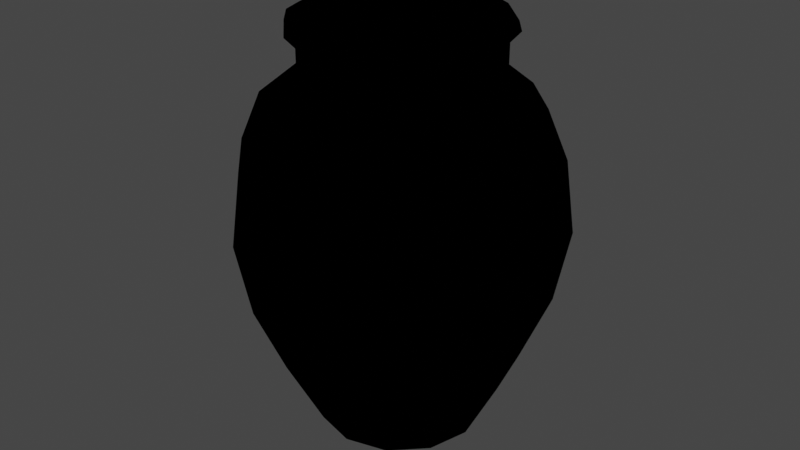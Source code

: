 # Source: TwnObj_Village_HatenoPot_A_M_Act_01.blend  (saved by Blender 3.6.11; exported with 4.5.12 LTS)
import bpy
from mathutils import Matrix  # noqa: F401  (used for matrix-valued properties, if any)

bpy.ops.wm.read_factory_settings(use_empty=True)
scene = bpy.context.scene
scene.name = 'Scene'

# ---- collections
col_twnobj_village_hatenopot_a_m_act_01 = bpy.data.collections.new('TwnObj_Village_HatenoPot_A_M_Act_01'); scene.collection.children.link(col_twnobj_village_hatenopot_a_m_act_01)

# ---- images (referenced by path relative to the original .blend; pixels are not part of the script)
import os
ASSET_DIR = os.environ.get("B2B_ASSET_DIR", "")  # directory of the original .blend (textures are referenced by path, not embedded)
HERE = os.path.dirname(os.path.abspath(__file__))  # packed textures are extracted next to this script under _unpacked/

def load_image(name, relpath, width, height, colorspace="sRGB"):
    """Load a texture the original file referenced (path relative to the .blend, or extracted next to this script)."""
    p = next((c for c in (os.path.join(HERE, relpath), os.path.join(ASSET_DIR, relpath)) if relpath and os.path.exists(c)), "")
    if p:
        img = bpy.data.images.load(p, check_existing=True)
        img.name = name
    else:  # same state as the original file: an image datablock whose file is absent (Cycles renders it pink)
        img = bpy.data.images.new(name, width, height)
        img.source = "FILE"
        img.filepath = "//" + (relpath or name)
    img.colorspace_settings.name = colorspace
    return img
img_cmntex_etc_hatenopot_a_alb_png = load_image('CmnTex_Etc_HatenoPot_A_Alb.png', 'CmnTex_Etc_HatenoPot_A_Alb.png', 1024, 1024, 'sRGB')
img_cmntex_etc_hatenopot_a_nrm_png = load_image('CmnTex_Etc_HatenoPot_A_Nrm.png', 'CmnTex_Etc_HatenoPot_A_Nrm.png', 1024, 1024, 'sRGB')

# ---- materials (node trees are filled in below, after node groups)
mat_mt_cmntex_etc_hatenopot_a = bpy.data.materials.new('Mt_CmnTex_Etc_HatenoPot_A')
mat_mt_cmntex_etc_hatenopot_a.use_transparent_shadow = False

# ---- material node trees
mat_mt_cmntex_etc_hatenopot_a.use_nodes = True; mat_mt_cmntex_etc_hatenopot_a.node_tree.nodes.clear()
_N = mat_mt_cmntex_etc_hatenopot_a.node_tree.nodes; _L = mat_mt_cmntex_etc_hatenopot_a.node_tree.links
n0 = _N.new('ShaderNodeOutputMaterial'); n0.name = 'Material Output'; n0.location = (300, 300)
n1 = _N.new('ShaderNodeTexImage'); n1.name = 'Image Texture'; n1.location = (-300, 300)
n1.label = 'Base Color'
n1.image = img_cmntex_etc_hatenopot_a_alb_png
n2 = _N.new('ShaderNodeGroup'); n2.name = 'SharedBSDF'; n2.location = (0, 300)
n2.label = 'SharedBSDF'
n2.node_tree = None
n3 = _N.new('ShaderNodeOutputMaterial'); n3.name = 'Material Output.001'; n3.location = (300, 150)
n3.target = 'CYCLES'
n4 = _N.new('ShaderNodeTexImage'); n4.name = 'Image Texture.001'; n4.location = (-600, -300)
n4.image = img_cmntex_etc_hatenopot_a_nrm_png
n5 = _N.new('ShaderNodeBsdfPrincipled'); n5.name = 'Principled BSDF'; n5.location = (0, 0)
n5.distribution = 'GGX'
n5.subsurface_method = 'RANDOM_WALK_SKIN'
n5.inputs[3].default_value = 1.45
n5.inputs[27].default_value = (0.0, 0.0, 0.0, 1.0)
n5.inputs[28].default_value = 1.0
n6 = _N.new('ShaderNodeNormalMap'); n6.name = 'Normal Map'; n6.location = (0, 0)
n7 = _N.new('ShaderNodeBsdfPrincipled'); n7.name = 'Principled BSDF.001'; n7.location = (0, 0)
n7.distribution = 'GGX'
n7.subsurface_method = 'RANDOM_WALK_SKIN'
n7.inputs[3].default_value = 1.45
n7.inputs[27].default_value = (0.0, 0.0, 0.0, 1.0)
n7.inputs[28].default_value = 1.0
n8 = _N.new('ShaderNodeNormalMap'); n8.name = 'Normal Map.001'; n8.location = (0, 0)
n9 = _N.new('ShaderNodeBsdfPrincipled'); n9.name = 'Principled BSDF.002'; n9.location = (0, 0)
n9.distribution = 'GGX'
n9.subsurface_method = 'RANDOM_WALK_SKIN'
n9.inputs[3].default_value = 1.45
n9.inputs[27].default_value = (0.0, 0.0, 0.0, 1.0)
n9.inputs[28].default_value = 1.0
n10 = _N.new('ShaderNodeNormalMap'); n10.name = 'Normal Map.002'; n10.location = (0, 0)
_L.new(n1.outputs[0], n5.inputs[0])
_L.new(n4.outputs[0], n6.inputs[1])
_L.new(n6.outputs[0], n5.inputs[5])
_L.new(n1.outputs[0], n7.inputs[0])
_L.new(n4.outputs[0], n8.inputs[1])
_L.new(n8.outputs[0], n7.inputs[5])
_L.new(n1.outputs[0], n9.inputs[0])
_L.new(n4.outputs[0], n10.inputs[1])
_L.new(n10.outputs[0], n9.inputs[5])
_L.new(n9.outputs[0], n0.inputs[0])
n0.is_active_output = True

# ---- world
world_world = bpy.data.worlds.new('World'); scene.world = world_world
world_world.use_nodes = True; world_world.node_tree.nodes.clear()
_N = world_world.node_tree.nodes; _L = world_world.node_tree.links
n0 = _N.new('ShaderNodeOutputWorld'); n0.name = 'World Output'; n0.location = (300, 300)
n1 = _N.new('ShaderNodeBackground'); n1.name = 'Background'; n1.location = (10, 300)
n1.inputs[0].default_value = (0.05088, 0.05088, 0.05088, 1.0)
_L.new(n1.outputs[0], n0.inputs[0])
n0.is_active_output = True
world_world.color = (0.05088, 0.05088, 0.05088)
world_world.use_sun_shadow = False
world_world.sun_shadow_jitter_overblur = 0.0

# ---- meshes
me_root__mt_cmntex_etc_hatenopot_a = bpy.data.meshes.new('Root__Mt_CmnTex_Etc_HatenoPot_A')
me_root__mt_cmntex_etc_hatenopot_a.from_pydata([(0.0, 0.9863, 0.1912), (0.09558, 0.9863, 0.1655), (0.0, 0.1646, 0.0), (0.0, 0.9863, -0.1912), (-0.1655, 0.9863, -0.09558), (0.09558, 0.9863, -0.1655), (0.1655, 0.9863, -0.09558), (-0.09558, 0.9863, 0.1655), (-0.2859, 0.1592, 0.0), (-0.2012, -0.005825, 0.0), (-0.1742, -0.005825, 0.1006), (-0.2476, 0.1592, 0.1429), (-0.3567, 0.324, 0.0), (-0.1429, 0.1592, 0.2476), (0.0, 0.1592, 0.2859), (-0.3088, 0.324, 0.1783), (-0.1783, 0.324, 0.3088), (0.0, 0.324, 0.3567), (-0.3384, 0.5005, 0.1954), (-0.3674, 0.6758, 0.0), (-0.1954, 0.5005, 0.3384), (0.0, 0.5005, 0.3909), (-0.3181, 0.6758, 0.1837), (-0.3193, 0.7915, 0.0), (-0.1837, 0.6758, 0.3181), (0.0, 0.6758, 0.3674), (-0.2764, 0.7915, 0.1597), (-0.1597, 0.7915, 0.2764), (0.0, 0.7915, 0.3193), (-0.2001, 0.8628, 0.1155), (-0.1155, 0.8628, 0.2001), (0.0, 0.8628, 0.231), (-0.2002, 0.9336, 0.1156), (-0.1156, 0.9336, 0.2002), (0.0, 0.9336, 0.2312), (-0.2206, 0.9585, 0.1273), (-0.1273, 0.9585, 0.2206), (-0.2148, 0.9819, 0.1241), (-0.2213, 0.998, 0.0), (-0.1241, 0.9819, 0.2148), (-0.1917, 0.998, 0.1107), (-0.1655, 0.9863, 0.09558), (-0.1107, 0.998, 0.1917), (0.0, 0.998, 0.2213), (0.1107, 0.998, -0.1917), (0.1241, 0.9819, -0.2148), (0.1917, 0.998, -0.1107), (0.1912, 0.9863, 0.0), (0.2213, 0.998, 0.0), (0.1273, 0.9585, -0.2206), (0.2148, 0.9819, -0.1241), (0.2482, 0.9819, 0.0), (0.2206, 0.9585, -0.1273), (0.1156, 0.9336, -0.2002), (0.2002, 0.9336, -0.1156), (0.1155, 0.8628, -0.2001), (0.2001, 0.8628, -0.1155), (0.1597, 0.7915, -0.2764), (0.2764, 0.7915, -0.1597), (0.1837, 0.6758, -0.3181), (0.3181, 0.6758, -0.1837), (0.1954, 0.5005, -0.3384), (0.3384, 0.5005, -0.1954), (0.3909, 0.5005, 0.0), (0.1783, 0.324, -0.3088), (0.3088, 0.324, -0.1783), (0.1429, 0.1592, -0.2476), (0.2476, 0.1592, -0.1429), (0.1742, -0.005825, -0.1006), (0.1006, -0.005825, -0.1742), (0.08234, -0.005825, -0.1427), (0.1427, -0.005825, -0.08234), (0.1107, 0.998, 0.1917), (0.0, 0.9819, 0.2482), (0.1655, 0.9863, 0.09558), (0.1241, 0.9819, 0.2148), (0.0, 0.9585, 0.2546), (0.1917, 0.998, 0.1107), (0.1273, 0.9585, 0.2206), (0.2148, 0.9819, 0.1241), (0.1156, 0.9336, 0.2002), (0.2206, 0.9585, 0.1273), (0.2546, 0.9585, 0.0), (0.2002, 0.9336, 0.1156), (0.2312, 0.9336, 0.0), (0.1155, 0.8628, 0.2001), (0.2001, 0.8628, 0.1155), (0.231, 0.8628, 0.0), (0.1597, 0.7915, 0.2764), (0.2764, 0.7915, 0.1597), (0.3193, 0.7915, 0.0), (0.1837, 0.6758, 0.3181), (0.3181, 0.6758, 0.1837), (0.3674, 0.6758, 0.0), (0.1954, 0.5005, 0.3384), (0.3384, 0.5005, 0.1954), (0.1783, 0.324, 0.3088), (0.3088, 0.324, 0.1783), (0.3567, 0.324, 0.0), (0.1429, 0.1592, 0.2476), (0.2476, 0.1592, 0.1429), (0.2859, 0.1592, 0.0), (0.1742, -0.005825, 0.1006), (0.2012, -0.005825, 0.0), (0.0, -0.005825, 0.2012), (0.0, -0.005825, 0.1647), (0.1006, -0.005825, 0.1742), (0.08234, -0.005825, 0.1427), (0.1427, -0.005825, 0.08234), (0.1647, -0.005825, 0.0), (0.0, 0.998, -0.2213), (-0.1107, 0.998, -0.1917), (0.0, 0.9819, -0.2482), (-0.1241, 0.9819, -0.2148), (0.0, 0.9585, -0.2546), (-0.1917, 0.998, -0.1107), (-0.1273, 0.9585, -0.2206), (0.0, 0.9336, -0.2312), (-0.2148, 0.9819, -0.1241), (-0.2482, 0.9819, 0.0), (-0.1156, 0.9336, -0.2002), (-0.2206, 0.9585, -0.1273), (-0.2546, 0.9585, 0.0), (0.0, 0.8628, -0.231), (-0.2002, 0.9336, -0.1156), (-0.2312, 0.9336, 0.0), (-0.1155, 0.8628, -0.2001), (0.0, 0.7915, -0.3193), (-0.2001, 0.8628, -0.1155), (-0.231, 0.8628, 0.0), (-0.1597, 0.7915, -0.2764), (0.0, 0.6758, -0.3674), (-0.2764, 0.7915, -0.1597), (-0.1837, 0.6758, -0.3181), (0.0, 0.5005, -0.3909), (-0.3181, 0.6758, -0.1837), (-0.1954, 0.5005, -0.3384), (0.0, 0.324, -0.3567), (-0.3384, 0.5005, -0.1954), (-0.3909, 0.5005, 0.0), (-0.1783, 0.324, -0.3088), (0.0, 0.1592, -0.2859), (-0.3088, 0.324, -0.1783), (-0.1429, 0.1592, -0.2476), (-0.2476, 0.1592, -0.1429), (-0.1742, -0.005825, -0.1006), (0.0, -0.005825, -0.2012), (0.0, -0.005825, -0.1647), (-0.1006, -0.005825, -0.1742), (-0.08234, -0.005825, -0.1427), (0.0, 0.1211, 0.0), (-0.1427, -0.005825, -0.08234), (-0.1006, -0.005825, 0.1742), (-0.08234, -0.005825, 0.1427), (-0.1427, -0.005825, 0.08234), (-0.1647, -0.005825, 0.0), (0.1743, 0.9907, 0.09631), (-0.09717, 0.9878, -0.1683), (-0.0001314, 0.9829, -0.2583), (-0.1367, 0.9673, -0.2274), (-0.1948, 0.9883, -0.0009623), (0.201, 0.3184, -0.3472), (-0.00293, -0.01717, -0.2144), (0.4404, 0.5005, 0.00808), (0.3088, 0.8105, -0.1891), (-0.0008197, 0.6895, -0.3994), (0.2299, 0.8843, 0.1206), (0.1299, 0.8672, -0.2125), (0.09814, 0.9888, -0.1692), (0.1241, 0.9629, -0.2196), (0.2539, 0.9756, -0.1327), (-0.1277, 0.8765, -0.2181), (-0.2566, 0.8848, -0.0004818), (-0.3311, 0.687, -0.1956), (-0.4392, 0.499, 0.006516), (-0.2161, 0.491, -0.3716), (-0.1943, -0.02229, -0.1122), (-0.2, 0.9951, 0.116), (0.001084, 0.9854, 0.259), (-0.107, 0.9507, 0.1958), (-0.005554, 0.9199, 0.2174), (-0.2644, 0.9683, 0.001684), (-0.184, -0.02104, 0.1052), (-0.2002, 0.3196, 0.3301), (2.003e-05, -0.01802, 0.2125), (0.1858, -0.02177, 0.1031), (0.1854, -0.0215, -0.104), (0.1979, 0.3196, 0.3306), (-0.0001594, 0.5005, 0.4072), (0.1847, 0.8047, 0.3101), (-0.186, 0.8071, 0.3054), (0.2288, 0.9619, 0.13), (0.1265, 0.9844, 0.2201)], [], [(0, 1, 2), (1, 74, 2), (2, 74, 47), (3, 157, 2), (157, 4, 2), (2, 4, 160), (3, 2, 5), (2, 6, 5), (2, 47, 6), (0, 2, 7), (2, 41, 7), (2, 160, 41), (8, 9, 10), (11, 8, 10), (11, 10, 152), (11, 12, 8), (11, 152, 13), (152, 104, 13), (13, 104, 14), (11, 15, 12), (11, 13, 15), (12, 15, 139), (13, 14, 16), (13, 16, 15), (14, 17, 16), (15, 18, 139), (15, 16, 18), (139, 18, 19), (16, 17, 20), (16, 20, 18), (17, 21, 20), (18, 22, 19), (18, 20, 22), (19, 22, 23), (20, 21, 24), (20, 24, 22), (21, 25, 24), (22, 26, 23), (22, 24, 26), (23, 26, 129), (24, 25, 27), (24, 27, 26), (25, 28, 27), (26, 29, 129), (26, 27, 29), (129, 29, 125), (27, 28, 30), (27, 30, 29), (28, 31, 30), (29, 32, 125), (29, 30, 32), (125, 32, 122), (30, 31, 33), (30, 33, 32), (31, 34, 33), (32, 35, 122), (32, 33, 35), (122, 35, 119), (33, 34, 36), (33, 36, 35), (34, 76, 36), (35, 37, 119), (35, 36, 37), (119, 37, 38), (36, 76, 39), (36, 39, 37), (76, 73, 39), (37, 40, 38), (37, 39, 40), (38, 40, 160), (40, 41, 160), (39, 73, 42), (39, 42, 40), (40, 42, 41), (73, 43, 42), (42, 7, 41), (42, 43, 7), (43, 0, 7), (110, 3, 5), (44, 110, 5), (112, 110, 44), (44, 5, 6), (45, 112, 44), (114, 112, 45), (46, 44, 6), (45, 44, 46), (46, 6, 47), (48, 46, 47), (49, 114, 45), (50, 46, 48), (50, 45, 46), (49, 45, 50), (50, 48, 51), (117, 114, 49), (50, 51, 52), (49, 50, 52), (52, 51, 82), (117, 49, 53), (49, 52, 53), (117, 53, 123), (52, 82, 54), (53, 52, 54), (54, 82, 84), (53, 55, 123), (53, 54, 55), (123, 55, 127), (54, 84, 56), (54, 56, 55), (84, 87, 56), (55, 57, 127), (55, 56, 57), (127, 57, 131), (56, 87, 58), (56, 58, 57), (87, 90, 58), (57, 59, 131), (57, 58, 59), (131, 59, 134), (58, 90, 60), (58, 60, 59), (90, 93, 60), (59, 61, 134), (59, 60, 61), (134, 61, 137), (60, 93, 62), (60, 62, 61), (93, 63, 62), (61, 64, 137), (61, 62, 64), (137, 64, 141), (62, 63, 65), (62, 65, 64), (63, 98, 65), (64, 66, 141), (64, 65, 66), (141, 66, 146), (66, 69, 146), (65, 98, 67), (65, 67, 66), (66, 67, 69), (98, 101, 67), (67, 68, 69), (67, 101, 68), (101, 103, 68), (146, 69, 147), (69, 70, 147), (69, 68, 70), (147, 70, 150), (68, 71, 70), (70, 71, 150), (68, 103, 71), (150, 71, 109), (103, 109, 71), (43, 1, 0), (72, 1, 43), (73, 72, 43), (72, 74, 1), (75, 72, 73), (76, 75, 73), (77, 74, 72), (75, 77, 72), (77, 47, 74), (48, 47, 77), (78, 75, 76), (34, 78, 76), (79, 77, 75), (79, 48, 77), (78, 79, 75), (79, 51, 48), (34, 80, 78), (81, 51, 79), (78, 81, 79), (80, 81, 78), (81, 82, 51), (34, 31, 80), (83, 82, 81), (80, 83, 81), (83, 84, 82), (80, 31, 85), (80, 85, 83), (31, 28, 85), (83, 86, 84), (83, 85, 86), (84, 86, 87), (85, 28, 88), (85, 88, 86), (28, 25, 88), (86, 89, 87), (86, 88, 89), (87, 89, 90), (88, 25, 91), (88, 91, 89), (25, 21, 91), (89, 92, 90), (89, 91, 92), (90, 92, 93), (91, 21, 94), (91, 94, 92), (21, 17, 94), (92, 95, 93), (92, 94, 95), (93, 95, 63), (94, 17, 96), (94, 96, 95), (17, 14, 96), (95, 97, 63), (95, 96, 97), (63, 97, 98), (96, 14, 99), (96, 99, 97), (14, 104, 99), (99, 104, 106), (97, 100, 98), (97, 99, 100), (99, 106, 100), (98, 100, 101), (100, 106, 102), (100, 102, 101), (101, 102, 103), (104, 105, 106), (105, 107, 106), (105, 150, 107), (106, 107, 102), (150, 108, 107), (107, 108, 102), (150, 109, 108), (102, 108, 103), (109, 103, 108), (110, 157, 3), (111, 157, 110), (112, 111, 110), (111, 4, 157), (113, 111, 112), (114, 113, 112), (115, 4, 111), (113, 115, 111), (115, 160, 4), (38, 160, 115), (116, 113, 114), (117, 116, 114), (118, 115, 113), (118, 38, 115), (116, 118, 113), (118, 119, 38), (117, 120, 116), (121, 119, 118), (116, 121, 118), (120, 121, 116), (121, 122, 119), (117, 123, 120), (124, 122, 121), (120, 124, 121), (124, 125, 122), (120, 123, 126), (120, 126, 124), (123, 127, 126), (124, 128, 125), (124, 126, 128), (125, 128, 129), (126, 127, 130), (126, 130, 128), (127, 131, 130), (128, 132, 129), (128, 130, 132), (129, 132, 23), (130, 131, 133), (130, 133, 132), (131, 134, 133), (132, 135, 23), (132, 133, 135), (23, 135, 19), (133, 134, 136), (133, 136, 135), (134, 137, 136), (135, 138, 19), (135, 136, 138), (19, 138, 139), (136, 137, 140), (136, 140, 138), (137, 141, 140), (138, 142, 139), (138, 140, 142), (139, 142, 12), (140, 141, 143), (140, 143, 142), (141, 146, 143), (143, 146, 148), (142, 144, 12), (142, 143, 144), (143, 148, 144), (12, 144, 8), (144, 148, 145), (144, 145, 8), (8, 145, 9), (146, 147, 148), (147, 149, 148), (147, 150, 149), (148, 149, 145), (150, 151, 149), (149, 151, 145), (150, 155, 151), (145, 151, 9), (155, 9, 151), (104, 152, 105), (152, 153, 105), (152, 10, 153), (105, 153, 150), (10, 154, 153), (153, 154, 150), (10, 9, 154), (150, 154, 155), (9, 155, 154)])
me_root__mt_cmntex_etc_hatenopot_a.polygons.foreach_set('use_smooth', [True] * 312)
_uv = me_root__mt_cmntex_etc_hatenopot_a.uv_layers.new(name='bmubin_fixed_00000-texcoord')
_uv.uv.foreach_set('vector', [-0.9771, 0.657, -0.937, 0.6675, -0.9771, 0.7363, -0.937, 0.6675, -0.9082, 0.6968, -0.9771, 0.7363, -0.9771, 0.7363, -0.9082, 0.6968, -0.8975, 0.7366, -0.9761, 0.657, -0.936, 0.6675, -0.9761, 0.7363, -0.936, 0.6675, -0.9072, 0.6968, -0.9761, 0.7363, -0.9761, 0.7363, -0.9072, 0.6968, -0.8965, 0.7366, -0.9766, 0.657, -0.9766, 0.7363, -1.016, 0.6675, -0.9766, 0.7363, -1.045, 0.6968, -1.016, 0.6675, -0.9766, 0.7363, -1.056, 0.7366, -1.045, 0.6968, -0.9766, 0.657, -0.9766, 0.7363, -1.016, 0.6675, -0.9766, 0.7363, -1.045, 0.6968, -1.016, 0.6675, -0.9766, 0.7363, -1.056, 0.7366, -1.045, 0.6968, -0.3665, 0.1968, -0.3665, 0.0, -0.25, 0.0, -0.25, 0.1968, -0.3665, 0.1968, -0.25, 0.0, -0.25, 0.1968, -0.25, 0.0, -0.1339, 0.0, -0.25, 0.1968, -0.3665, 0.3828, -0.3665, 0.1968, -0.25, 0.1968, -0.1339, 0.0, -0.1339, 0.1968, -0.1339, 0.0, -0.01761, 0.0, -0.1339, 0.1968, -0.1339, 0.1968, -0.01761, 0.0, -0.01761, 0.1968, -0.25, 0.1968, -0.25, 0.3828, -0.3665, 0.3828, -0.25, 0.1968, -0.1339, 0.1968, -0.25, 0.3828, -0.3665, 0.3828, -0.25, 0.3828, -0.3665, 0.5396, -0.1339, 0.1968, -0.01761, 0.1968, -0.1339, 0.3828, -0.1339, 0.1968, -0.1339, 0.3828, -0.25, 0.3828, -0.01761, 0.1968, -0.01761, 0.3828, -0.1339, 0.3828, -0.25, 0.3828, -0.25, 0.5396, -0.3665, 0.5396, -0.25, 0.3828, -0.1339, 0.3828, -0.25, 0.5396, -0.3665, 0.5396, -0.25, 0.5396, -0.3665, 0.6545, -0.1339, 0.3828, -0.01761, 0.3828, -0.1339, 0.5396, -0.1339, 0.3828, -0.1339, 0.5396, -0.25, 0.5396, -0.01761, 0.3828, -0.01761, 0.5396, -0.1339, 0.5396, -0.25, 0.5396, -0.25, 0.6545, -0.3665, 0.6545, -0.25, 0.5396, -0.1339, 0.5396, -0.25, 0.6545, -0.3665, 0.6545, -0.25, 0.6545, -0.3665, 0.7828, -0.1339, 0.5396, -0.01761, 0.5396, -0.1339, 0.6545, -0.1339, 0.5396, -0.1339, 0.6545, -0.25, 0.6545, -0.01761, 0.5396, -0.01761, 0.6545, -0.1339, 0.6545, -0.25, 0.6545, -0.25, 0.7828, -0.3665, 0.7828, -0.25, 0.6545, -0.1339, 0.6545, -0.25, 0.7828, -0.3665, 0.7828, -0.25, 0.7828, -0.3665, 0.8169, -0.1339, 0.6545, -0.01761, 0.6545, -0.1339, 0.7828, -0.1339, 0.6545, -0.1339, 0.7828, -0.25, 0.7828, -0.01761, 0.6545, -0.01761, 0.7828, -0.1339, 0.7828, -0.25, 0.7828, -0.25, 0.8169, -0.3665, 0.8169, -0.25, 0.7828, -0.1339, 0.7828, -0.25, 0.8169, -0.3665, 0.8169, -0.25, 0.8169, -0.3665, 0.8463, -0.1339, 0.7828, -0.01761, 0.7828, -0.1339, 0.8169, -0.1339, 0.7828, -0.1339, 0.8169, -0.25, 0.8169, -0.01761, 0.7828, -0.01761, 0.8169, -0.1339, 0.8169, -0.25, 0.8169, -0.25, 0.8463, -0.3665, 0.8463, -0.25, 0.8169, -0.1339, 0.8169, -0.25, 0.8463, -0.3665, 0.8463, -0.25, 0.8463, -0.3665, 0.905, -0.1339, 0.8169, -0.01761, 0.8169, -0.1339, 0.8463, -0.1339, 0.8169, -0.1339, 0.8463, -0.25, 0.8463, -0.01761, 0.8169, -0.01761, 0.8463, -0.1339, 0.8463, -0.25, 0.8463, -0.25, 0.905, -0.3665, 0.905, -0.25, 0.8463, -0.1339, 0.8463, -0.25, 0.905, -0.3665, 0.905, -0.25, 0.905, -0.3665, 0.9481, -0.1339, 0.8463, -0.01761, 0.8463, -0.1339, 0.905, -0.1339, 0.8463, -0.1339, 0.905, -0.25, 0.905, -0.01761, 0.8463, -0.01761, 0.905, -0.1339, 0.905, -0.25, 0.905, -0.25, 0.9481, -0.3665, 0.9481, -0.25, 0.905, -0.1339, 0.905, -0.25, 0.9481, -0.3665, 0.9481, -0.25, 0.9481, -0.3625, 0.9697, -0.1339, 0.905, -0.01761, 0.905, -0.1339, 0.9481, -0.1339, 0.905, -0.1339, 0.9481, -0.25, 0.9481, -0.01761, 0.905, -0.01761, 0.9481, -0.1339, 0.9481, -0.25, 0.9481, -0.2515, 0.9697, -0.3625, 0.9697, -0.25, 0.9481, -0.1339, 0.9481, -0.2515, 0.9697, -0.3625, 0.9697, -0.2515, 0.9697, -0.3577, 0.9921, -0.2515, 0.9697, -0.2527, 0.9921, -0.3577, 0.9921, -0.1339, 0.9481, -0.01761, 0.9481, -0.1326, 0.9697, -0.1339, 0.9481, -0.1326, 0.9697, -0.2515, 0.9697, -0.2515, 0.9697, -0.1326, 0.9697, -0.2527, 0.9921, -0.01761, 0.9481, -0.02209, 0.9697, -0.1326, 0.9697, -0.1326, 0.9697, -0.1322, 0.9921, -0.2527, 0.9921, -0.1326, 0.9697, -0.02209, 0.9697, -0.1322, 0.9921, -0.02209, 0.9697, -0.0285, 0.9921, -0.1322, 0.9921, -0.02209, 0.9697, -0.0285, 0.9921, -0.1322, 0.9921, -0.1326, 0.9697, -0.02209, 0.9697, -0.1322, 0.9921, -0.01761, 0.9481, -0.02209, 0.9697, -0.1326, 0.9697, -0.1326, 0.9697, -0.1322, 0.9921, -0.2527, 0.9921, -0.1339, 0.9481, -0.01761, 0.9481, -0.1326, 0.9697, -0.01761, 0.905, -0.01761, 0.9481, -0.1339, 0.9481, -0.2515, 0.9697, -0.1326, 0.9697, -0.2527, 0.9921, -0.1339, 0.9481, -0.1326, 0.9697, -0.2515, 0.9697, -0.2515, 0.9697, -0.2527, 0.9921, -0.3577, 0.9921, -0.3625, 0.9697, -0.2515, 0.9697, -0.3577, 0.9921, -0.1339, 0.905, -0.01761, 0.905, -0.1339, 0.9481, -0.25, 0.9481, -0.2515, 0.9697, -0.3625, 0.9697, -0.25, 0.9481, -0.1339, 0.9481, -0.2515, 0.9697, -0.1339, 0.905, -0.1339, 0.9481, -0.25, 0.9481, -0.25, 0.9481, -0.3625, 0.9697, -0.3665, 0.9481, -0.01761, 0.8463, -0.01761, 0.905, -0.1339, 0.905, -0.25, 0.9481, -0.3665, 0.9481, -0.25, 0.905, -0.1339, 0.905, -0.25, 0.9481, -0.25, 0.905, -0.25, 0.905, -0.3665, 0.9481, -0.3665, 0.905, -0.01761, 0.8463, -0.1339, 0.905, -0.1339, 0.8463, -0.1339, 0.905, -0.25, 0.905, -0.1339, 0.8463, -0.01761, 0.8463, -0.1339, 0.8463, -0.01761, 0.8169, -0.25, 0.905, -0.3665, 0.905, -0.25, 0.8463, -0.1339, 0.8463, -0.25, 0.905, -0.25, 0.8463, -0.25, 0.8463, -0.3665, 0.905, -0.3665, 0.8463, -0.1339, 0.8463, -0.1339, 0.8169, -0.01761, 0.8169, -0.1339, 0.8463, -0.25, 0.8463, -0.1339, 0.8169, -0.01761, 0.8169, -0.1339, 0.8169, -0.01761, 0.7828, -0.25, 0.8463, -0.3665, 0.8463, -0.25, 0.8169, -0.25, 0.8463, -0.25, 0.8169, -0.1339, 0.8169, -0.3665, 0.8463, -0.3665, 0.8169, -0.25, 0.8169, -0.1339, 0.8169, -0.1339, 0.7828, -0.01761, 0.7828, -0.1339, 0.8169, -0.25, 0.8169, -0.1339, 0.7828, -0.01761, 0.7828, -0.1339, 0.7828, -0.01761, 0.6545, -0.25, 0.8169, -0.3665, 0.8169, -0.25, 0.7828, -0.25, 0.8169, -0.25, 0.7828, -0.1339, 0.7828, -0.3665, 0.8169, -0.3665, 0.7828, -0.25, 0.7828, -0.1339, 0.7828, -0.1339, 0.6545, -0.01761, 0.6545, -0.1339, 0.7828, -0.25, 0.7828, -0.1339, 0.6545, -0.01761, 0.6545, -0.1339, 0.6545, -0.01761, 0.5396, -0.25, 0.7828, -0.3665, 0.7828, -0.25, 0.6545, -0.25, 0.7828, -0.25, 0.6545, -0.1339, 0.6545, -0.3665, 0.7828, -0.3665, 0.6545, -0.25, 0.6545, -0.1339, 0.6545, -0.1339, 0.5396, -0.01761, 0.5396, -0.1339, 0.6545, -0.25, 0.6545, -0.1339, 0.5396, -0.01761, 0.5396, -0.1339, 0.5396, -0.01761, 0.3828, -0.25, 0.6545, -0.3665, 0.6545, -0.25, 0.5396, -0.25, 0.6545, -0.25, 0.5396, -0.1339, 0.5396, -0.3665, 0.6545, -0.3665, 0.5396, -0.25, 0.5396, -0.1339, 0.5396, -0.1339, 0.3828, -0.01761, 0.3828, -0.1339, 0.5396, -0.25, 0.5396, -0.1339, 0.3828, -0.01761, 0.3828, -0.1339, 0.3828, -0.01761, 0.1968, -0.25, 0.5396, -0.3665, 0.5396, -0.25, 0.3828, -0.25, 0.5396, -0.25, 0.3828, -0.1339, 0.3828, -0.3665, 0.5396, -0.3665, 0.3828, -0.25, 0.3828, -0.1339, 0.3828, -0.1339, 0.1968, -0.01761, 0.1968, -0.1339, 0.3828, -0.25, 0.3828, -0.1339, 0.1968, -0.01761, 0.1968, -0.1339, 0.1968, -0.01761, 0.0, -0.1339, 0.1968, -0.1339, 0.0, -0.01761, 0.0, -0.25, 0.3828, -0.3665, 0.3828, -0.25, 0.1968, -0.25, 0.3828, -0.25, 0.1968, -0.1339, 0.1968, -0.1339, 0.1968, -0.25, 0.1968, -0.1339, 0.0, -0.3665, 0.3828, -0.3665, 0.1968, -0.25, 0.1968, -0.25, 0.1968, -0.25, 0.0, -0.1339, 0.0, -0.25, 0.1968, -0.3665, 0.1968, -0.25, 0.0, -0.3665, 0.1968, -0.3665, 0.0, -0.25, 0.0, -1.12, 0.9969, -1.104, 0.9401, -1.092, 0.9969, -1.104, 0.9401, -1.08, 0.9544, -1.092, 0.9969, -1.104, 0.9401, -1.062, 0.8983, -1.08, 0.9544, -1.092, 0.9969, -1.08, 0.9544, -1.001, 0.9969, -1.062, 0.8983, -1.049, 0.923, -1.08, 0.9544, -1.08, 0.9544, -1.049, 0.923, -1.001, 0.9969, -1.062, 0.8983, -1.001, 0.8829, -1.049, 0.923, -1.001, 0.9969, -1.049, 0.923, -1.001, 0.9115, -1.001, 0.8829, -1.001, 0.9115, -1.049, 0.923, 0.02122, 0.9697, 0.1313, 0.9921, 0.02763, 0.9921, 0.1317, 0.9697, 0.1313, 0.9921, 0.02122, 0.9697, 0.01672, 0.9481, 0.1317, 0.9697, 0.02122, 0.9697, 0.1317, 0.9697, 0.2517, 0.9921, 0.1313, 0.9921, 0.1329, 0.9481, 0.1317, 0.9697, 0.01672, 0.9481, 0.01672, 0.905, 0.1329, 0.9481, 0.01672, 0.9481, 0.2505, 0.9697, 0.2517, 0.9921, 0.1317, 0.9697, 0.1329, 0.9481, 0.2505, 0.9697, 0.1317, 0.9697, 0.2505, 0.9697, 0.3567, 0.9921, 0.2517, 0.9921, 0.3616, 0.9697, 0.3567, 0.9921, 0.2505, 0.9697, 0.1329, 0.905, 0.1329, 0.9481, 0.01672, 0.905, 0.01672, 0.8463, 0.1329, 0.905, 0.01672, 0.905, 0.2493, 0.9481, 0.2505, 0.9697, 0.1329, 0.9481, 0.2493, 0.9481, 0.3616, 0.9697, 0.2505, 0.9697, 0.1329, 0.905, 0.2493, 0.9481, 0.1329, 0.9481, 0.2493, 0.9481, 0.3655, 0.9481, 0.3616, 0.9697, 0.01672, 0.8463, 0.1329, 0.8463, 0.1329, 0.905, 0.2493, 0.905, 0.3655, 0.9481, 0.2493, 0.9481, 0.1329, 0.905, 0.2493, 0.905, 0.2493, 0.9481, 0.1329, 0.8463, 0.2493, 0.905, 0.1329, 0.905, 0.2493, 0.905, 0.3655, 0.905, 0.3655, 0.9481, 0.01672, 0.8463, 0.01672, 0.8169, 0.1329, 0.8463, 0.2493, 0.8463, 0.3655, 0.905, 0.2493, 0.905, 0.1329, 0.8463, 0.2493, 0.8463, 0.2493, 0.905, 0.2493, 0.8463, 0.3655, 0.8463, 0.3655, 0.905, 0.1329, 0.8463, 0.01672, 0.8169, 0.1329, 0.8169, 0.1329, 0.8463, 0.1329, 0.8169, 0.2493, 0.8463, 0.01672, 0.8169, 0.01672, 0.7828, 0.1329, 0.8169, 0.2493, 0.8463, 0.2493, 0.8169, 0.3655, 0.8463, 0.2493, 0.8463, 0.1329, 0.8169, 0.2493, 0.8169, 0.3655, 0.8463, 0.2493, 0.8169, 0.3655, 0.8169, 0.1329, 0.8169, 0.01672, 0.7828, 0.1329, 0.7828, 0.1329, 0.8169, 0.1329, 0.7828, 0.2493, 0.8169, 0.01672, 0.7828, 0.01672, 0.6545, 0.1329, 0.7828, 0.2493, 0.8169, 0.2493, 0.7828, 0.3655, 0.8169, 0.2493, 0.8169, 0.1329, 0.7828, 0.2493, 0.7828, 0.3655, 0.8169, 0.2493, 0.7828, 0.3655, 0.7828, 0.1329, 0.7828, 0.01672, 0.6545, 0.1329, 0.6545, 0.1329, 0.7828, 0.1329, 0.6545, 0.2493, 0.7828, 0.01672, 0.6545, 0.01672, 0.5396, 0.1329, 0.6545, 0.2493, 0.7828, 0.2493, 0.6545, 0.3655, 0.7828, 0.2493, 0.7828, 0.1329, 0.6545, 0.2493, 0.6545, 0.3655, 0.7828, 0.2493, 0.6545, 0.3655, 0.6545, 0.1329, 0.6545, 0.01672, 0.5396, 0.1329, 0.5396, 0.1329, 0.6545, 0.1329, 0.5396, 0.2493, 0.6545, 0.01672, 0.5396, 0.01672, 0.3828, 0.1329, 0.5396, 0.2493, 0.6545, 0.2493, 0.5396, 0.3655, 0.6545, 0.2493, 0.6545, 0.1329, 0.5396, 0.2493, 0.5396, 0.3655, 0.6545, 0.2493, 0.5396, 0.3655, 0.5396, 0.1329, 0.5396, 0.01672, 0.3828, 0.1329, 0.3828, 0.1329, 0.5396, 0.1329, 0.3828, 0.2493, 0.5396, 0.01672, 0.3828, 0.01672, 0.1968, 0.1329, 0.3828, 0.2493, 0.5396, 0.2493, 0.3828, 0.3655, 0.5396, 0.2493, 0.5396, 0.1329, 0.3828, 0.2493, 0.3828, 0.3655, 0.5396, 0.2493, 0.3828, 0.3655, 0.3828, 0.1329, 0.3828, 0.01672, 0.1968, 0.1329, 0.1968, 0.1329, 0.3828, 0.1329, 0.1968, 0.2493, 0.3828, 0.01672, 0.1968, 0.01672, 0.0, 0.1329, 0.1968, 0.1329, 0.1968, 0.01672, 0.0, 0.1329, 0.0, 0.2493, 0.3828, 0.2493, 0.1968, 0.3655, 0.3828, 0.2493, 0.3828, 0.1329, 0.1968, 0.2493, 0.1968, 0.1329, 0.1968, 0.1329, 0.0, 0.2493, 0.1968, 0.3655, 0.3828, 0.2493, 0.1968, 0.3655, 0.1968, 0.2493, 0.1968, 0.1329, 0.0, 0.2493, 0.0, 0.2493, 0.1968, 0.2493, 0.0, 0.3655, 0.1968, 0.3655, 0.1968, 0.2493, 0.0, 0.3655, 0.0, -0.8818, 0.9969, -0.9106, 0.9969, -0.8975, 0.9401, -0.9106, 0.9969, -0.9224, 0.9544, -0.8975, 0.9401, -0.9106, 0.9969, -1.001, 0.9969, -0.9224, 0.9544, -0.8975, 0.9401, -0.9224, 0.9544, -0.9395, 0.8983, -1.001, 0.9969, -0.9536, 0.923, -0.9224, 0.9544, -0.9224, 0.9544, -0.9536, 0.923, -0.9395, 0.8983, -1.001, 0.9969, -1.001, 0.9115, -0.9536, 0.923, -0.9395, 0.8983, -0.9536, 0.923, -1.001, 0.8829, -1.001, 0.9115, -1.001, 0.8829, -0.9536, 0.923, 0.02136, 0.9697, 0.1315, 0.9921, 0.02777, 0.9921, 0.1318, 0.9697, 0.1315, 0.9921, 0.02136, 0.9697, 0.01686, 0.9481, 0.1318, 0.9697, 0.02136, 0.9697, 0.1318, 0.9697, 0.252, 0.9921, 0.1315, 0.9921, 0.1332, 0.9481, 0.1318, 0.9697, 0.01686, 0.9481, 0.01686, 0.905, 0.1332, 0.9481, 0.01686, 0.9481, 0.2507, 0.9697, 0.252, 0.9921, 0.1318, 0.9697, 0.1332, 0.9481, 0.2507, 0.9697, 0.1318, 0.9697, 0.2507, 0.9697, 0.3569, 0.9921, 0.252, 0.9921, 0.3618, 0.9697, 0.3569, 0.9921, 0.2507, 0.9697, 0.1332, 0.905, 0.1332, 0.9481, 0.01686, 0.905, 0.01686, 0.8463, 0.1332, 0.905, 0.01686, 0.905, 0.2494, 0.9481, 0.2507, 0.9697, 0.1332, 0.9481, 0.2494, 0.9481, 0.3618, 0.9697, 0.2507, 0.9697, 0.1332, 0.905, 0.2494, 0.9481, 0.1332, 0.9481, 0.2494, 0.9481, 0.3657, 0.9481, 0.3618, 0.9697, 0.01686, 0.8463, 0.1332, 0.8463, 0.1332, 0.905, 0.2494, 0.905, 0.3657, 0.9481, 0.2494, 0.9481, 0.1332, 0.905, 0.2494, 0.905, 0.2494, 0.9481, 0.1332, 0.8463, 0.2494, 0.905, 0.1332, 0.905, 0.2494, 0.905, 0.3657, 0.905, 0.3657, 0.9481, 0.01686, 0.8463, 0.01686, 0.8169, 0.1332, 0.8463, 0.2494, 0.8463, 0.3657, 0.905, 0.2494, 0.905, 0.1332, 0.8463, 0.2494, 0.8463, 0.2494, 0.905, 0.2494, 0.8463, 0.3657, 0.8463, 0.3657, 0.905, 0.1332, 0.8463, 0.01686, 0.8169, 0.1332, 0.8169, 0.1332, 0.8463, 0.1332, 0.8169, 0.2494, 0.8463, 0.01686, 0.8169, 0.01686, 0.7828, 0.1332, 0.8169, 0.2494, 0.8463, 0.2494, 0.8169, 0.3657, 0.8463, 0.2494, 0.8463, 0.1332, 0.8169, 0.2494, 0.8169, 0.3657, 0.8463, 0.2494, 0.8169, 0.3657, 0.8169, 0.1332, 0.8169, 0.01686, 0.7828, 0.1332, 0.7828, 0.1332, 0.8169, 0.1332, 0.7828, 0.2494, 0.8169, 0.01686, 0.7828, 0.01686, 0.6545, 0.1332, 0.7828, 0.2494, 0.8169, 0.2494, 0.7828, 0.3657, 0.8169, 0.2494, 0.8169, 0.1332, 0.7828, 0.2494, 0.7828, 0.3657, 0.8169, 0.2494, 0.7828, 0.3657, 0.7828, 0.1332, 0.7828, 0.01686, 0.6545, 0.1332, 0.6545, 0.1332, 0.7828, 0.1332, 0.6545, 0.2494, 0.7828, 0.01686, 0.6545, 0.01686, 0.5396, 0.1332, 0.6545, 0.2494, 0.7828, 0.2494, 0.6545, 0.3657, 0.7828, 0.2494, 0.7828, 0.1332, 0.6545, 0.2494, 0.6545, 0.3657, 0.7828, 0.2494, 0.6545, 0.3657, 0.6545, 0.1332, 0.6545, 0.01686, 0.5396, 0.1332, 0.5396, 0.1332, 0.6545, 0.1332, 0.5396, 0.2494, 0.6545, 0.01686, 0.5396, 0.01686, 0.3828, 0.1332, 0.5396, 0.2494, 0.6545, 0.2494, 0.5396, 0.3657, 0.6545, 0.2494, 0.6545, 0.1332, 0.5396, 0.2494, 0.5396, 0.3657, 0.6545, 0.2494, 0.5396, 0.3657, 0.5396, 0.1332, 0.5396, 0.01686, 0.3828, 0.1332, 0.3828, 0.1332, 0.5396, 0.1332, 0.3828, 0.2494, 0.5396, 0.01686, 0.3828, 0.01686, 0.1968, 0.1332, 0.3828, 0.2494, 0.5396, 0.2494, 0.3828, 0.3657, 0.5396, 0.2494, 0.5396, 0.1332, 0.3828, 0.2494, 0.3828, 0.3657, 0.5396, 0.2494, 0.3828, 0.3657, 0.3828, 0.1332, 0.3828, 0.01686, 0.1968, 0.1332, 0.1968, 0.1332, 0.3828, 0.1332, 0.1968, 0.2494, 0.3828, 0.01686, 0.1968, 0.01686, 0.0, 0.1332, 0.1968, 0.1332, 0.1968, 0.01686, 0.0, 0.1332, 0.0, 0.2494, 0.3828, 0.2494, 0.1968, 0.3657, 0.3828, 0.2494, 0.3828, 0.1332, 0.1968, 0.2494, 0.1968, 0.1332, 0.1968, 0.1332, 0.0, 0.2494, 0.1968, 0.3657, 0.3828, 0.2494, 0.1968, 0.3657, 0.1968, 0.2494, 0.1968, 0.1332, 0.0, 0.2494, 0.0, 0.2494, 0.1968, 0.2494, 0.0, 0.3657, 0.1968, 0.3657, 0.1968, 0.2494, 0.0, 0.3657, 0.0, -0.8809, 0.9969, -0.9097, 0.9969, -0.8965, 0.9401, -0.9097, 0.9969, -0.9209, 0.9544, -0.8965, 0.9401, -0.9097, 0.9969, -1.0, 0.9969, -0.9209, 0.9544, -0.8965, 0.9401, -0.9209, 0.9544, -0.938, 0.8983, -1.0, 0.9969, -0.9526, 0.923, -0.9209, 0.9544, -0.9209, 0.9544, -0.9526, 0.923, -0.938, 0.8983, -1.0, 0.9969, -1.0, 0.9115, -0.9526, 0.923, -0.938, 0.8983, -0.9526, 0.923, -1.0, 0.8829, -1.0, 0.9115, -1.0, 0.8829, -0.9526, 0.923, -1.12, 0.9969, -1.104, 0.9401, -1.092, 0.9969, -1.104, 0.9401, -1.08, 0.9544, -1.092, 0.9969, -1.104, 0.9401, -1.062, 0.8983, -1.08, 0.9544, -1.092, 0.9969, -1.08, 0.9544, -1.001, 0.9969, -1.062, 0.8983, -1.049, 0.923, -1.08, 0.9544, -1.08, 0.9544, -1.049, 0.923, -1.001, 0.9969, -1.062, 0.8983, -1.001, 0.8829, -1.049, 0.923, -1.001, 0.9969, -1.049, 0.923, -1.001, 0.9115, -1.001, 0.8829, -1.001, 0.9115, -1.049, 0.923])
_ca = me_root__mt_cmntex_etc_hatenopot_a.color_attributes.new('bmubin_fixed_00000-color', 'BYTE_COLOR', 'CORNER')
_ca.data.foreach_set('color', [0.0999, 0.0999, 0.0999, 1.0, 0.0999, 0.0999, 0.0999, 1.0, 0.07227, 0.07227, 0.07421, 1.0, 0.0999, 0.0999, 0.0999, 1.0, 0.0999, 0.0999, 0.0999, 1.0, 0.07227, 0.07227, 0.07421, 1.0, 0.07227, 0.07227, 0.07421, 1.0, 0.0999, 0.0999, 0.0999, 1.0, 0.0999, 0.0999, 0.0999, 1.0, 0.0999, 0.0999, 0.0999, 1.0, 0.0999, 0.0999, 0.0999, 1.0, 0.07227, 0.07227, 0.07421, 1.0, 0.0999, 0.0999, 0.0999, 1.0, 0.0999, 0.0999, 0.0999, 1.0, 0.07227, 0.07227, 0.07421, 1.0, 0.07227, 0.07227, 0.07421, 1.0, 0.0999, 0.0999, 0.0999, 1.0, 0.0999, 0.0999, 0.0999, 1.0, 0.0999, 0.0999, 0.0999, 1.0, 0.07227, 0.07227, 0.07421, 1.0, 0.0999, 0.0999, 0.0999, 1.0, 0.07227, 0.07227, 0.07421, 1.0, 0.0999, 0.0999, 0.0999, 1.0, 0.0999, 0.0999, 0.0999, 1.0, 0.07227, 0.07227, 0.07421, 1.0, 0.0999, 0.0999, 0.0999, 1.0, 0.0999, 0.0999, 0.0999, 1.0, 0.0999, 0.0999, 0.0999, 1.0, 0.07227, 0.07227, 0.07421, 1.0, 0.0999, 0.0999, 0.0999, 1.0, 0.07227, 0.07227, 0.07421, 1.0, 0.0999, 0.0999, 0.0999, 1.0, 0.0999, 0.0999, 0.0999, 1.0, 0.07227, 0.07227, 0.07421, 1.0, 0.0999, 0.0999, 0.0999, 1.0, 0.0999, 0.0999, 0.0999, 1.0, 0.7913, 0.7913, 0.7913, 1.0, 0.7913, 0.7913, 0.7913, 1.0, 0.7913, 0.7913, 0.7913, 1.0, 0.7913, 0.7913, 0.7913, 1.0, 0.7913, 0.7913, 0.7913, 1.0, 0.7913, 0.7913, 0.7913, 1.0, 0.7913, 0.7913, 0.7913, 1.0, 0.7913, 0.7913, 0.7913, 1.0, 0.7913, 0.7913, 0.7913, 1.0, 0.7913, 0.7913, 0.7913, 1.0, 0.7835, 0.7835, 0.7835, 1.0, 0.7913, 0.7913, 0.7913, 1.0, 0.7913, 0.7913, 0.7913, 1.0, 0.7913, 0.7913, 0.7913, 1.0, 0.7913, 0.7913, 0.7913, 1.0, 0.7913, 0.7913, 0.7913, 1.0, 0.7913, 0.7913, 0.7913, 1.0, 0.7913, 0.7913, 0.7913, 1.0, 0.7913, 0.7913, 0.7913, 1.0, 0.7913, 0.7913, 0.7913, 1.0, 0.7913, 0.7913, 0.7913, 1.0, 0.7913, 0.7913, 0.7913, 1.0, 0.7835, 0.7835, 0.7835, 1.0, 0.7835, 0.7835, 0.7835, 1.0, 0.7913, 0.7913, 0.7913, 1.0, 0.7913, 0.7913, 0.7913, 1.0, 0.7835, 0.7835, 0.7835, 1.0, 0.7835, 0.7835, 0.7835, 1.0, 0.7835, 0.7835, 0.7835, 1.0, 0.7379, 0.7379, 0.7379, 1.0, 0.7913, 0.7913, 0.7913, 1.0, 0.7913, 0.7913, 0.7913, 1.0, 0.7913, 0.7913, 0.7913, 1.0, 0.7913, 0.7913, 0.7913, 1.0, 0.7913, 0.7913, 0.7913, 1.0, 0.7835, 0.7835, 0.7835, 1.0, 0.7913, 0.7913, 0.7913, 1.0, 0.7913, 0.7913, 0.7913, 1.0, 0.7913, 0.7913, 0.7913, 1.0, 0.7835, 0.7835, 0.7835, 1.0, 0.7835, 0.7835, 0.7835, 1.0, 0.7379, 0.7379, 0.7379, 1.0, 0.7835, 0.7835, 0.7835, 1.0, 0.7913, 0.7913, 0.7913, 1.0, 0.7835, 0.7835, 0.7835, 1.0, 0.7379, 0.7379, 0.7379, 1.0, 0.7835, 0.7835, 0.7835, 1.0, 0.7231, 0.7231, 0.7231, 1.0, 0.7913, 0.7913, 0.7913, 1.0, 0.7913, 0.7913, 0.7913, 1.0, 0.7913, 0.7913, 0.7913, 1.0, 0.7913, 0.7913, 0.7913, 1.0, 0.7913, 0.7913, 0.7913, 1.0, 0.7835, 0.7835, 0.7835, 1.0, 0.7913, 0.7913, 0.7913, 1.0, 0.7913, 0.7913, 0.7913, 1.0, 0.7913, 0.7913, 0.7913, 1.0, 0.7835, 0.7835, 0.7835, 1.0, 0.7913, 0.7913, 0.7913, 1.0, 0.7231, 0.7231, 0.7231, 1.0, 0.7835, 0.7835, 0.7835, 1.0, 0.7913, 0.7913, 0.7913, 1.0, 0.7913, 0.7913, 0.7913, 1.0, 0.7231, 0.7231, 0.7231, 1.0, 0.7913, 0.7913, 0.7913, 1.0, 0.7379, 0.7379, 0.7379, 1.0, 0.7913, 0.7913, 0.7913, 1.0, 0.7913, 0.7913, 0.7913, 1.0, 0.7913, 0.7913, 0.7913, 1.0, 0.7913, 0.7913, 0.7913, 1.0, 0.7913, 0.7913, 0.7913, 1.0, 0.7913, 0.7913, 0.7913, 1.0, 0.7913, 0.7913, 0.7913, 1.0, 0.7913, 0.7913, 0.7913, 1.0, 0.7913, 0.7913, 0.7913, 1.0, 0.7913, 0.7913, 0.7913, 1.0, 0.7913, 0.7913, 0.7913, 1.0, 0.7379, 0.7379, 0.7379, 1.0, 0.7913, 0.7913, 0.7913, 1.0, 0.7913, 0.7913, 0.7913, 1.0, 0.7913, 0.7913, 0.7913, 1.0, 0.7379, 0.7379, 0.7379, 1.0, 0.7913, 0.7913, 0.7913, 1.0, 0.3763, 0.3763, 0.3763, 1.0, 0.7913, 0.7913, 0.7913, 1.0, 0.7913, 0.7913, 0.7913, 1.0, 0.7913, 0.7913, 0.7913, 1.0, 0.7913, 0.7913, 0.7913, 1.0, 0.7913, 0.7913, 0.7913, 1.0, 0.7913, 0.7913, 0.7913, 1.0, 0.7913, 0.7913, 0.7913, 1.0, 0.7913, 0.7913, 0.7913, 1.0, 0.7913, 0.7913, 0.7913, 1.0, 0.7913, 0.7913, 0.7913, 1.0, 0.3864, 0.3864, 0.3864, 1.0, 0.3763, 0.3763, 0.3763, 1.0, 0.7913, 0.7913, 0.7913, 1.0, 0.7913, 0.7913, 0.7913, 1.0, 0.3864, 0.3864, 0.3864, 1.0, 0.3763, 0.3763, 0.3763, 1.0, 0.3864, 0.3864, 0.3864, 1.0, 0.3005, 0.3005, 0.3005, 1.0, 0.7913, 0.7913, 0.7913, 1.0, 0.7913, 0.7913, 0.7913, 1.0, 0.4287, 0.4287, 0.4287, 1.0, 0.7913, 0.7913, 0.7913, 1.0, 0.4287, 0.4287, 0.4287, 1.0, 0.3864, 0.3864, 0.3864, 1.0, 0.7913, 0.7913, 0.7913, 1.0, 0.4179, 0.4179, 0.4179, 1.0, 0.4287, 0.4287, 0.4287, 1.0, 0.3864, 0.3864, 0.3864, 1.0, 0.2747, 0.2747, 0.2747, 1.0, 0.3005, 0.3005, 0.3005, 1.0, 0.3864, 0.3864, 0.3864, 1.0, 0.4287, 0.4287, 0.4287, 1.0, 0.2747, 0.2747, 0.2747, 1.0, 0.3005, 0.3005, 0.3005, 1.0, 0.2747, 0.2747, 0.2747, 1.0, 0.7529, 0.7529, 0.7529, 1.0, 0.4287, 0.4287, 0.4287, 1.0, 0.4179, 0.4179, 0.4179, 1.0, 0.3185, 0.3185, 0.3185, 1.0, 0.4287, 0.4287, 0.4287, 1.0, 0.3185, 0.3185, 0.3185, 1.0, 0.2747, 0.2747, 0.2747, 1.0, 0.4179, 0.4179, 0.4179, 1.0, 0.3185, 0.3185, 0.3185, 1.0, 0.3185, 0.3185, 0.3185, 1.0, 0.2747, 0.2747, 0.2747, 1.0, 0.7835, 0.7835, 0.7835, 1.0, 0.7529, 0.7529, 0.7529, 1.0, 0.2747, 0.2747, 0.2747, 1.0, 0.3185, 0.3185, 0.3185, 1.0, 0.7835, 0.7835, 0.7835, 1.0, 0.7529, 0.7529, 0.7529, 1.0, 0.7835, 0.7835, 0.7835, 1.0, 0.7913, 0.7913, 0.7913, 1.0, 0.3185, 0.3185, 0.3185, 1.0, 0.3185, 0.3185, 0.3185, 1.0, 0.7913, 0.7913, 0.7913, 1.0, 0.3185, 0.3185, 0.3185, 1.0, 0.7913, 0.7913, 0.7913, 1.0, 0.7835, 0.7835, 0.7835, 1.0, 0.3185, 0.3185, 0.3185, 1.0, 0.7913, 0.7913, 0.7913, 1.0, 0.7913, 0.7913, 0.7913, 1.0, 0.7835, 0.7835, 0.7835, 1.0, 0.7913, 0.7913, 0.7913, 1.0, 0.7913, 0.7913, 0.7913, 1.0, 0.7835, 0.7835, 0.7835, 1.0, 0.7913, 0.7913, 0.7913, 1.0, 0.7913, 0.7913, 0.7913, 1.0, 0.7913, 0.7913, 0.7913, 1.0, 0.7913, 0.7913, 0.7913, 1.0, 0.6514, 0.6514, 0.6514, 1.0, 0.7913, 0.7913, 0.7913, 1.0, 0.7913, 0.7913, 0.7913, 1.0, 0.7913, 0.7913, 0.7913, 1.0, 0.7913, 0.7913, 0.7913, 1.0, 0.7913, 0.7913, 0.7913, 1.0, 0.7913, 0.7913, 0.7913, 1.0, 0.7913, 0.7913, 0.7913, 1.0, 0.7913, 0.7913, 0.7913, 1.0, 0.7913, 0.7913, 0.7913, 1.0, 0.7913, 0.7913, 0.7913, 1.0, 0.6795, 0.6795, 0.6795, 1.0, 0.6514, 0.6514, 0.6514, 1.0, 0.7913, 0.7913, 0.7913, 1.0, 0.7913, 0.7913, 0.7913, 1.0, 0.6795, 0.6795, 0.6795, 1.0, 0.6514, 0.6514, 0.6514, 1.0, 0.6795, 0.6795, 0.6795, 1.0, 0.0999, 0.0999, 0.0999, 1.0, 0.6795, 0.6795, 0.6795, 1.0, 0.0999, 0.0999, 0.0999, 1.0, 0.0999, 0.0999, 0.0999, 1.0, 0.7913, 0.7913, 0.7913, 1.0, 0.7913, 0.7913, 0.7913, 1.0, 0.6654, 0.6654, 0.6654, 1.0, 0.7913, 0.7913, 0.7913, 1.0, 0.6654, 0.6654, 0.6654, 1.0, 0.6795, 0.6795, 0.6795, 1.0, 0.6795, 0.6795, 0.6795, 1.0, 0.6654, 0.6654, 0.6654, 1.0, 0.0999, 0.0999, 0.0999, 1.0, 0.7913, 0.7913, 0.7913, 1.0, 0.6514, 0.6514, 0.6514, 1.0, 0.6654, 0.6654, 0.6654, 1.0, 0.6654, 0.6654, 0.6654, 1.0, 0.0999, 0.0999, 0.0999, 1.0, 0.0999, 0.0999, 0.0999, 1.0, 0.6654, 0.6654, 0.6654, 1.0, 0.6514, 0.6514, 0.6514, 1.0, 0.0999, 0.0999, 0.0999, 1.0, 0.6514, 0.6514, 0.6514, 1.0, 0.0999, 0.0999, 0.0999, 1.0, 0.0999, 0.0999, 0.0999, 1.0, 0.6376, 0.6376, 0.6376, 1.0, 0.0999, 0.0999, 0.0999, 1.0, 0.0999, 0.0999, 0.0999, 1.0, 0.6514, 0.6514, 0.6514, 1.0, 0.6376, 0.6376, 0.6376, 1.0, 0.0999, 0.0999, 0.0999, 1.0, 0.7913, 0.7913, 0.7913, 1.0, 0.6376, 0.6376, 0.6376, 1.0, 0.6514, 0.6514, 0.6514, 1.0, 0.6514, 0.6514, 0.6514, 1.0, 0.0999, 0.0999, 0.0999, 1.0, 0.0999, 0.0999, 0.0999, 1.0, 0.6939, 0.6939, 0.6939, 1.0, 0.7913, 0.7913, 0.7913, 1.0, 0.6514, 0.6514, 0.6514, 1.0, 0.7913, 0.7913, 0.7913, 1.0, 0.7913, 0.7913, 0.7913, 1.0, 0.6939, 0.6939, 0.6939, 1.0, 0.6654, 0.6654, 0.6654, 1.0, 0.6514, 0.6514, 0.6514, 1.0, 0.0999, 0.0999, 0.0999, 1.0, 0.6939, 0.6939, 0.6939, 1.0, 0.6514, 0.6514, 0.6514, 1.0, 0.6654, 0.6654, 0.6654, 1.0, 0.6654, 0.6654, 0.6654, 1.0, 0.0999, 0.0999, 0.0999, 1.0, 0.0999, 0.0999, 0.0999, 1.0, 0.6795, 0.6795, 0.6795, 1.0, 0.6654, 0.6654, 0.6654, 1.0, 0.0999, 0.0999, 0.0999, 1.0, 0.5841, 0.5841, 0.5841, 1.0, 0.7913, 0.7913, 0.7913, 1.0, 0.6939, 0.6939, 0.6939, 1.0, 0.5841, 0.5841, 0.5841, 1.0, 0.6654, 0.6654, 0.6654, 1.0, 0.6795, 0.6795, 0.6795, 1.0, 0.5841, 0.5841, 0.5841, 1.0, 0.6939, 0.6939, 0.6939, 1.0, 0.6654, 0.6654, 0.6654, 1.0, 0.5841, 0.5841, 0.5841, 1.0, 0.6939, 0.6939, 0.6939, 1.0, 0.5841, 0.5841, 0.5841, 1.0, 0.5841, 0.5841, 0.5841, 1.0, 0.6795, 0.6795, 0.6795, 1.0, 0.5583, 0.5583, 0.5583, 1.0, 0.3278, 0.3278, 0.3278, 1.0, 0.7913, 0.7913, 0.7913, 1.0, 0.5841, 0.5841, 0.5841, 1.0, 0.5841, 0.5841, 0.5841, 1.0, 0.5583, 0.5583, 0.5583, 1.0, 0.4287, 0.4287, 0.4287, 1.0, 0.5841, 0.5841, 0.5841, 1.0, 0.5841, 0.5841, 0.5841, 1.0, 0.4287, 0.4287, 0.4287, 1.0, 0.4287, 0.4287, 0.4287, 1.0, 0.5583, 0.5583, 0.5583, 1.0, 0.4072, 0.4072, 0.4072, 1.0, 0.3278, 0.3278, 0.3278, 1.0, 0.5841, 0.5841, 0.5841, 1.0, 0.1812, 0.1812, 0.1812, 1.0, 0.5841, 0.5841, 0.5841, 1.0, 0.4287, 0.4287, 0.4287, 1.0, 0.1812, 0.1812, 0.1812, 1.0, 0.3278, 0.3278, 0.3278, 1.0, 0.1812, 0.1812, 0.1812, 1.0, 0.4179, 0.4179, 0.4179, 1.0, 0.4287, 0.4287, 0.4287, 1.0, 0.4072, 0.4072, 0.4072, 1.0, 0.107, 0.107, 0.107, 1.0, 0.1812, 0.1812, 0.1812, 1.0, 0.4287, 0.4287, 0.4287, 1.0, 0.107, 0.107, 0.107, 1.0, 0.107, 0.107, 0.107, 1.0, 0.4072, 0.4072, 0.4072, 1.0, 0.0999, 0.0999, 0.0999, 1.0, 0.1812, 0.1812, 0.1812, 1.0, 0.2582, 0.2582, 0.2582, 1.0, 0.4179, 0.4179, 0.4179, 1.0, 0.1812, 0.1812, 0.1812, 1.0, 0.107, 0.107, 0.107, 1.0, 0.2582, 0.2582, 0.2582, 1.0, 0.4179, 0.4179, 0.4179, 1.0, 0.2582, 0.2582, 0.2582, 1.0, 0.7913, 0.7913, 0.7913, 1.0, 0.107, 0.107, 0.107, 1.0, 0.0999, 0.0999, 0.0999, 1.0, 0.1746, 0.1746, 0.1746, 1.0, 0.107, 0.107, 0.107, 1.0, 0.1746, 0.1746, 0.1746, 1.0, 0.2582, 0.2582, 0.2582, 1.0, 0.0999, 0.0999, 0.0999, 1.0, 0.162, 0.162, 0.162, 1.0, 0.1746, 0.1746, 0.1746, 1.0, 0.2582, 0.2582, 0.2582, 1.0, 0.5333, 0.5333, 0.5333, 1.0, 0.7913, 0.7913, 0.7913, 1.0, 0.2582, 0.2582, 0.2582, 1.0, 0.1746, 0.1746, 0.1746, 1.0, 0.5333, 0.5333, 0.5333, 1.0, 0.7913, 0.7913, 0.7913, 1.0, 0.5333, 0.5333, 0.5333, 1.0, 0.7913, 0.7913, 0.7913, 1.0, 0.1746, 0.1746, 0.1746, 1.0, 0.162, 0.162, 0.162, 1.0, 0.3663, 0.3663, 0.3663, 1.0, 0.1746, 0.1746, 0.1746, 1.0, 0.3663, 0.3663, 0.3663, 1.0, 0.5333, 0.5333, 0.5333, 1.0, 0.162, 0.162, 0.162, 1.0, 0.2747, 0.2747, 0.2747, 1.0, 0.3663, 0.3663, 0.3663, 1.0, 0.5333, 0.5333, 0.5333, 1.0, 0.5583, 0.5583, 0.5583, 1.0, 0.7913, 0.7913, 0.7913, 1.0, 0.5333, 0.5333, 0.5333, 1.0, 0.3663, 0.3663, 0.3663, 1.0, 0.5583, 0.5583, 0.5583, 1.0, 0.7913, 0.7913, 0.7913, 1.0, 0.5583, 0.5583, 0.5583, 1.0, 0.7913, 0.7913, 0.7913, 1.0, 0.3663, 0.3663, 0.3663, 1.0, 0.2747, 0.2747, 0.2747, 1.0, 0.3185, 0.3185, 0.3185, 1.0, 0.3663, 0.3663, 0.3663, 1.0, 0.3185, 0.3185, 0.3185, 1.0, 0.5583, 0.5583, 0.5583, 1.0, 0.2747, 0.2747, 0.2747, 1.0, 0.1946, 0.1946, 0.1946, 1.0, 0.3185, 0.3185, 0.3185, 1.0, 0.5583, 0.5583, 0.5583, 1.0, 0.5841, 0.5841, 0.5841, 1.0, 0.7913, 0.7913, 0.7913, 1.0, 0.5583, 0.5583, 0.5583, 1.0, 0.3185, 0.3185, 0.3185, 1.0, 0.5841, 0.5841, 0.5841, 1.0, 0.7913, 0.7913, 0.7913, 1.0, 0.5841, 0.5841, 0.5841, 1.0, 0.7913, 0.7913, 0.7913, 1.0, 0.3185, 0.3185, 0.3185, 1.0, 0.1946, 0.1946, 0.1946, 1.0, 0.3372, 0.3372, 0.3372, 1.0, 0.3185, 0.3185, 0.3185, 1.0, 0.3372, 0.3372, 0.3372, 1.0, 0.5841, 0.5841, 0.5841, 1.0, 0.1946, 0.1946, 0.1946, 1.0, 0.2159, 0.2159, 0.2159, 1.0, 0.3372, 0.3372, 0.3372, 1.0, 0.5841, 0.5841, 0.5841, 1.0, 0.6514, 0.6514, 0.6514, 1.0, 0.7913, 0.7913, 0.7913, 1.0, 0.5841, 0.5841, 0.5841, 1.0, 0.3372, 0.3372, 0.3372, 1.0, 0.6514, 0.6514, 0.6514, 1.0, 0.7913, 0.7913, 0.7913, 1.0, 0.6514, 0.6514, 0.6514, 1.0, 0.7913, 0.7913, 0.7913, 1.0, 0.3372, 0.3372, 0.3372, 1.0, 0.2159, 0.2159, 0.2159, 1.0, 0.4621, 0.4621, 0.4621, 1.0, 0.3372, 0.3372, 0.3372, 1.0, 0.4621, 0.4621, 0.4621, 1.0, 0.6514, 0.6514, 0.6514, 1.0, 0.2159, 0.2159, 0.2159, 1.0, 0.3467, 0.3467, 0.3467, 1.0, 0.4621, 0.4621, 0.4621, 1.0, 0.6514, 0.6514, 0.6514, 1.0, 0.7084, 0.7084, 0.7084, 1.0, 0.7913, 0.7913, 0.7913, 1.0, 0.6514, 0.6514, 0.6514, 1.0, 0.4621, 0.4621, 0.4621, 1.0, 0.7084, 0.7084, 0.7084, 1.0, 0.7913, 0.7913, 0.7913, 1.0, 0.7084, 0.7084, 0.7084, 1.0, 0.7913, 0.7913, 0.7913, 1.0, 0.7084, 0.7084, 0.7084, 1.0, 0.7913, 0.7913, 0.7913, 1.0, 0.7913, 0.7913, 0.7913, 1.0, 0.4621, 0.4621, 0.4621, 1.0, 0.3467, 0.3467, 0.3467, 1.0, 0.5841, 0.5841, 0.5841, 1.0, 0.4621, 0.4621, 0.4621, 1.0, 0.5841, 0.5841, 0.5841, 1.0, 0.7084, 0.7084, 0.7084, 1.0, 0.7084, 0.7084, 0.7084, 1.0, 0.5841, 0.5841, 0.5841, 1.0, 0.7913, 0.7913, 0.7913, 1.0, 0.3467, 0.3467, 0.3467, 1.0, 0.5457, 0.5457, 0.5457, 1.0, 0.5841, 0.5841, 0.5841, 1.0, 0.5841, 0.5841, 0.5841, 1.0, 0.7913, 0.7913, 0.7913, 1.0, 0.7913, 0.7913, 0.7913, 1.0, 0.5841, 0.5841, 0.5841, 1.0, 0.5457, 0.5457, 0.5457, 1.0, 0.7913, 0.7913, 0.7913, 1.0, 0.5457, 0.5457, 0.5457, 1.0, 0.7913, 0.7913, 0.7913, 1.0, 0.7913, 0.7913, 0.7913, 1.0, 0.7913, 0.7913, 0.7913, 1.0, 0.7913, 0.7913, 0.7913, 1.0, 0.0999, 0.0999, 0.0999, 1.0, 0.7913, 0.7913, 0.7913, 1.0, 0.0999, 0.0999, 0.0999, 1.0, 0.0999, 0.0999, 0.0999, 1.0, 0.7913, 0.7913, 0.7913, 1.0, 0.7913, 0.7913, 0.7913, 1.0, 0.0999, 0.0999, 0.0999, 1.0, 0.0999, 0.0999, 0.0999, 1.0, 0.0999, 0.0999, 0.0999, 1.0, 0.07227, 0.07227, 0.07421, 1.0, 0.7913, 0.7913, 0.7913, 1.0, 0.0999, 0.0999, 0.0999, 1.0, 0.0999, 0.0999, 0.0999, 1.0, 0.0999, 0.0999, 0.0999, 1.0, 0.0999, 0.0999, 0.0999, 1.0, 0.07227, 0.07227, 0.07421, 1.0, 0.7913, 0.7913, 0.7913, 1.0, 0.7913, 0.7913, 0.7913, 1.0, 0.0999, 0.0999, 0.0999, 1.0, 0.07227, 0.07227, 0.07421, 1.0, 0.0999, 0.0999, 0.0999, 1.0, 0.0999, 0.0999, 0.0999, 1.0, 0.7913, 0.7913, 0.7913, 1.0, 0.0999, 0.0999, 0.0999, 1.0, 0.0999, 0.0999, 0.0999, 1.0, 0.6514, 0.6514, 0.6514, 1.0, 0.0999, 0.0999, 0.0999, 1.0, 0.0999, 0.0999, 0.0999, 1.0, 0.6939, 0.6939, 0.6939, 1.0, 0.0999, 0.0999, 0.0999, 1.0, 0.6514, 0.6514, 0.6514, 1.0, 0.7913, 0.7913, 0.7913, 1.0, 0.6939, 0.6939, 0.6939, 1.0, 0.6514, 0.6514, 0.6514, 1.0, 0.6939, 0.6939, 0.6939, 1.0, 0.0999, 0.0999, 0.0999, 1.0, 0.0999, 0.0999, 0.0999, 1.0, 0.7084, 0.7084, 0.7084, 1.0, 0.6939, 0.6939, 0.6939, 1.0, 0.7913, 0.7913, 0.7913, 1.0, 0.7913, 0.7913, 0.7913, 1.0, 0.7084, 0.7084, 0.7084, 1.0, 0.7913, 0.7913, 0.7913, 1.0, 0.6795, 0.6795, 0.6795, 1.0, 0.0999, 0.0999, 0.0999, 1.0, 0.6939, 0.6939, 0.6939, 1.0, 0.7084, 0.7084, 0.7084, 1.0, 0.6795, 0.6795, 0.6795, 1.0, 0.6939, 0.6939, 0.6939, 1.0, 0.6795, 0.6795, 0.6795, 1.0, 0.0999, 0.0999, 0.0999, 1.0, 0.0999, 0.0999, 0.0999, 1.0, 0.6795, 0.6795, 0.6795, 1.0, 0.0999, 0.0999, 0.0999, 1.0, 0.6795, 0.6795, 0.6795, 1.0, 0.5583, 0.5583, 0.5583, 1.0, 0.7084, 0.7084, 0.7084, 1.0, 0.7913, 0.7913, 0.7913, 1.0, 0.3185, 0.3185, 0.3185, 1.0, 0.5583, 0.5583, 0.5583, 1.0, 0.7913, 0.7913, 0.7913, 1.0, 0.5711, 0.5711, 0.5711, 1.0, 0.6795, 0.6795, 0.6795, 1.0, 0.7084, 0.7084, 0.7084, 1.0, 0.5711, 0.5711, 0.5711, 1.0, 0.6795, 0.6795, 0.6795, 1.0, 0.6795, 0.6795, 0.6795, 1.0, 0.5583, 0.5583, 0.5583, 1.0, 0.5711, 0.5711, 0.5711, 1.0, 0.7084, 0.7084, 0.7084, 1.0, 0.5711, 0.5711, 0.5711, 1.0, 0.5583, 0.5583, 0.5583, 1.0, 0.6795, 0.6795, 0.6795, 1.0, 0.3185, 0.3185, 0.3185, 1.0, 0.2086, 0.2086, 0.2086, 1.0, 0.5583, 0.5583, 0.5583, 1.0, 0.4397, 0.4397, 0.4397, 1.0, 0.5583, 0.5583, 0.5583, 1.0, 0.5711, 0.5711, 0.5711, 1.0, 0.5583, 0.5583, 0.5583, 1.0, 0.4397, 0.4397, 0.4397, 1.0, 0.5711, 0.5711, 0.5711, 1.0, 0.2086, 0.2086, 0.2086, 1.0, 0.4397, 0.4397, 0.4397, 1.0, 0.5583, 0.5583, 0.5583, 1.0, 0.4397, 0.4397, 0.4397, 1.0, 0.4072, 0.4072, 0.4072, 1.0, 0.5583, 0.5583, 0.5583, 1.0, 0.3185, 0.3185, 0.3185, 1.0, 0.4179, 0.4179, 0.4179, 1.0, 0.2086, 0.2086, 0.2086, 1.0, 0.1022, 0.1022, 0.1022, 1.0, 0.4072, 0.4072, 0.4072, 1.0, 0.4397, 0.4397, 0.4397, 1.0, 0.2086, 0.2086, 0.2086, 1.0, 0.1022, 0.1022, 0.1022, 1.0, 0.4397, 0.4397, 0.4397, 1.0, 0.1022, 0.1022, 0.1022, 1.0, 0.0999, 0.0999, 0.0999, 1.0, 0.4072, 0.4072, 0.4072, 1.0, 0.2086, 0.2086, 0.2086, 1.0, 0.4179, 0.4179, 0.4179, 1.0, 0.2502, 0.2502, 0.2502, 1.0, 0.2086, 0.2086, 0.2086, 1.0, 0.2502, 0.2502, 0.2502, 1.0, 0.1022, 0.1022, 0.1022, 1.0, 0.4179, 0.4179, 0.4179, 1.0, 0.7913, 0.7913, 0.7913, 1.0, 0.2502, 0.2502, 0.2502, 1.0, 0.1022, 0.1022, 0.1022, 1.0, 0.1683, 0.1683, 0.1683, 1.0, 0.0999, 0.0999, 0.0999, 1.0, 0.1022, 0.1022, 0.1022, 1.0, 0.2502, 0.2502, 0.2502, 1.0, 0.1683, 0.1683, 0.1683, 1.0, 0.0999, 0.0999, 0.0999, 1.0, 0.1683, 0.1683, 0.1683, 1.0, 0.162, 0.162, 0.162, 1.0, 0.2502, 0.2502, 0.2502, 1.0, 0.7913, 0.7913, 0.7913, 1.0, 0.5841, 0.5841, 0.5841, 1.0, 0.2502, 0.2502, 0.2502, 1.0, 0.5841, 0.5841, 0.5841, 1.0, 0.1683, 0.1683, 0.1683, 1.0, 0.7913, 0.7913, 0.7913, 1.0, 0.7913, 0.7913, 0.7913, 1.0, 0.5841, 0.5841, 0.5841, 1.0, 0.1683, 0.1683, 0.1683, 1.0, 0.3564, 0.3564, 0.3564, 1.0, 0.162, 0.162, 0.162, 1.0, 0.1683, 0.1683, 0.1683, 1.0, 0.5841, 0.5841, 0.5841, 1.0, 0.3564, 0.3564, 0.3564, 1.0, 0.162, 0.162, 0.162, 1.0, 0.3564, 0.3564, 0.3564, 1.0, 0.2747, 0.2747, 0.2747, 1.0, 0.5841, 0.5841, 0.5841, 1.0, 0.7913, 0.7913, 0.7913, 1.0, 0.5457, 0.5457, 0.5457, 1.0, 0.5841, 0.5841, 0.5841, 1.0, 0.5457, 0.5457, 0.5457, 1.0, 0.3564, 0.3564, 0.3564, 1.0, 0.7913, 0.7913, 0.7913, 1.0, 0.7913, 0.7913, 0.7913, 1.0, 0.5457, 0.5457, 0.5457, 1.0, 0.3564, 0.3564, 0.3564, 1.0, 0.3185, 0.3185, 0.3185, 1.0, 0.2747, 0.2747, 0.2747, 1.0, 0.3564, 0.3564, 0.3564, 1.0, 0.5457, 0.5457, 0.5457, 1.0, 0.3185, 0.3185, 0.3185, 1.0, 0.2747, 0.2747, 0.2747, 1.0, 0.3185, 0.3185, 0.3185, 1.0, 0.1946, 0.1946, 0.1946, 1.0, 0.5457, 0.5457, 0.5457, 1.0, 0.7913, 0.7913, 0.7913, 1.0, 0.5841, 0.5841, 0.5841, 1.0, 0.5457, 0.5457, 0.5457, 1.0, 0.5841, 0.5841, 0.5841, 1.0, 0.3185, 0.3185, 0.3185, 1.0, 0.7913, 0.7913, 0.7913, 1.0, 0.7913, 0.7913, 0.7913, 1.0, 0.5841, 0.5841, 0.5841, 1.0, 0.3185, 0.3185, 0.3185, 1.0, 0.3278, 0.3278, 0.3278, 1.0, 0.1946, 0.1946, 0.1946, 1.0, 0.3185, 0.3185, 0.3185, 1.0, 0.5841, 0.5841, 0.5841, 1.0, 0.3278, 0.3278, 0.3278, 1.0, 0.1946, 0.1946, 0.1946, 1.0, 0.3278, 0.3278, 0.3278, 1.0, 0.2159, 0.2159, 0.2159, 1.0, 0.5841, 0.5841, 0.5841, 1.0, 0.7913, 0.7913, 0.7913, 1.0, 0.6654, 0.6654, 0.6654, 1.0, 0.5841, 0.5841, 0.5841, 1.0, 0.6654, 0.6654, 0.6654, 1.0, 0.3278, 0.3278, 0.3278, 1.0, 0.7913, 0.7913, 0.7913, 1.0, 0.7913, 0.7913, 0.7913, 1.0, 0.6654, 0.6654, 0.6654, 1.0, 0.3278, 0.3278, 0.3278, 1.0, 0.4397, 0.4397, 0.4397, 1.0, 0.2159, 0.2159, 0.2159, 1.0, 0.3278, 0.3278, 0.3278, 1.0, 0.6654, 0.6654, 0.6654, 1.0, 0.4397, 0.4397, 0.4397, 1.0, 0.2159, 0.2159, 0.2159, 1.0, 0.4397, 0.4397, 0.4397, 1.0, 0.3467, 0.3467, 0.3467, 1.0, 0.6654, 0.6654, 0.6654, 1.0, 0.7913, 0.7913, 0.7913, 1.0, 0.6939, 0.6939, 0.6939, 1.0, 0.6654, 0.6654, 0.6654, 1.0, 0.6939, 0.6939, 0.6939, 1.0, 0.4397, 0.4397, 0.4397, 1.0, 0.7913, 0.7913, 0.7913, 1.0, 0.7913, 0.7913, 0.7913, 1.0, 0.6939, 0.6939, 0.6939, 1.0, 0.6939, 0.6939, 0.6939, 1.0, 0.7913, 0.7913, 0.7913, 1.0, 0.7913, 0.7913, 0.7913, 1.0, 0.4397, 0.4397, 0.4397, 1.0, 0.5583, 0.5583, 0.5583, 1.0, 0.3467, 0.3467, 0.3467, 1.0, 0.4397, 0.4397, 0.4397, 1.0, 0.6939, 0.6939, 0.6939, 1.0, 0.5583, 0.5583, 0.5583, 1.0, 0.6939, 0.6939, 0.6939, 1.0, 0.7913, 0.7913, 0.7913, 1.0, 0.5583, 0.5583, 0.5583, 1.0, 0.3467, 0.3467, 0.3467, 1.0, 0.5583, 0.5583, 0.5583, 1.0, 0.5457, 0.5457, 0.5457, 1.0, 0.5583, 0.5583, 0.5583, 1.0, 0.7913, 0.7913, 0.7913, 1.0, 0.7913, 0.7913, 0.7913, 1.0, 0.5583, 0.5583, 0.5583, 1.0, 0.7913, 0.7913, 0.7913, 1.0, 0.5457, 0.5457, 0.5457, 1.0, 0.5457, 0.5457, 0.5457, 1.0, 0.7913, 0.7913, 0.7913, 1.0, 0.7913, 0.7913, 0.7913, 1.0, 0.7913, 0.7913, 0.7913, 1.0, 0.0999, 0.0999, 0.0999, 1.0, 0.7913, 0.7913, 0.7913, 1.0, 0.0999, 0.0999, 0.0999, 1.0, 0.0999, 0.0999, 0.0999, 1.0, 0.7913, 0.7913, 0.7913, 1.0, 0.0999, 0.0999, 0.0999, 1.0, 0.07227, 0.07227, 0.07421, 1.0, 0.0999, 0.0999, 0.0999, 1.0, 0.7913, 0.7913, 0.7913, 1.0, 0.0999, 0.0999, 0.0999, 1.0, 0.7913, 0.7913, 0.7913, 1.0, 0.07227, 0.07227, 0.07421, 1.0, 0.0999, 0.0999, 0.0999, 1.0, 0.0999, 0.0999, 0.0999, 1.0, 0.0999, 0.0999, 0.0999, 1.0, 0.0999, 0.0999, 0.0999, 1.0, 0.7913, 0.7913, 0.7913, 1.0, 0.07227, 0.07227, 0.07421, 1.0, 0.0999, 0.0999, 0.0999, 1.0, 0.0999, 0.0999, 0.0999, 1.0, 0.7913, 0.7913, 0.7913, 1.0, 0.0999, 0.0999, 0.0999, 1.0, 0.7913, 0.7913, 0.7913, 1.0, 0.0999, 0.0999, 0.0999, 1.0, 0.7913, 0.7913, 0.7913, 1.0, 0.0999, 0.0999, 0.0999, 1.0, 0.6376, 0.6376, 0.6376, 1.0, 0.0999, 0.0999, 0.0999, 1.0, 0.0999, 0.0999, 0.0999, 1.0, 0.6654, 0.6654, 0.6654, 1.0, 0.0999, 0.0999, 0.0999, 1.0, 0.6376, 0.6376, 0.6376, 1.0, 0.7913, 0.7913, 0.7913, 1.0, 0.6654, 0.6654, 0.6654, 1.0, 0.6376, 0.6376, 0.6376, 1.0, 0.6654, 0.6654, 0.6654, 1.0, 0.0999, 0.0999, 0.0999, 1.0, 0.0999, 0.0999, 0.0999, 1.0, 0.7913, 0.7913, 0.7913, 1.0, 0.6654, 0.6654, 0.6654, 1.0, 0.7913, 0.7913, 0.7913, 1.0, 0.7913, 0.7913, 0.7913, 1.0, 0.7913, 0.7913, 0.7913, 1.0, 0.7913, 0.7913, 0.7913, 1.0, 0.6939, 0.6939, 0.6939, 1.0, 0.0999, 0.0999, 0.0999, 1.0, 0.6654, 0.6654, 0.6654, 1.0, 0.7913, 0.7913, 0.7913, 1.0, 0.6939, 0.6939, 0.6939, 1.0, 0.6654, 0.6654, 0.6654, 1.0, 0.6939, 0.6939, 0.6939, 1.0, 0.0999, 0.0999, 0.0999, 1.0, 0.0999, 0.0999, 0.0999, 1.0, 0.6514, 0.6514, 0.6514, 1.0, 0.0999, 0.0999, 0.0999, 1.0, 0.6939, 0.6939, 0.6939, 1.0, 0.7913, 0.7913, 0.7913, 1.0, 0.7913, 0.7913, 0.7913, 1.0, 0.7913, 0.7913, 0.7913, 1.0, 0.3278, 0.3278, 0.3278, 1.0, 0.7913, 0.7913, 0.7913, 1.0, 0.7913, 0.7913, 0.7913, 1.0, 0.7913, 0.7913, 0.7913, 1.0, 0.6939, 0.6939, 0.6939, 1.0, 0.7913, 0.7913, 0.7913, 1.0, 0.7913, 0.7913, 0.7913, 1.0, 0.6514, 0.6514, 0.6514, 1.0, 0.6939, 0.6939, 0.6939, 1.0, 0.7913, 0.7913, 0.7913, 1.0, 0.7913, 0.7913, 0.7913, 1.0, 0.7913, 0.7913, 0.7913, 1.0, 0.7913, 0.7913, 0.7913, 1.0, 0.7913, 0.7913, 0.7913, 1.0, 0.6514, 0.6514, 0.6514, 1.0, 0.3278, 0.3278, 0.3278, 1.0, 0.3185, 0.3185, 0.3185, 1.0, 0.7913, 0.7913, 0.7913, 1.0, 0.7913, 0.7913, 0.7913, 1.0, 0.7913, 0.7913, 0.7913, 1.0, 0.7913, 0.7913, 0.7913, 1.0, 0.7913, 0.7913, 0.7913, 1.0, 0.7913, 0.7913, 0.7913, 1.0, 0.7913, 0.7913, 0.7913, 1.0, 0.3185, 0.3185, 0.3185, 1.0, 0.7913, 0.7913, 0.7913, 1.0, 0.7913, 0.7913, 0.7913, 1.0, 0.7913, 0.7913, 0.7913, 1.0, 0.7529, 0.7529, 0.7529, 1.0, 0.7913, 0.7913, 0.7913, 1.0, 0.3278, 0.3278, 0.3278, 1.0, 0.4179, 0.4179, 0.4179, 1.0, 0.3185, 0.3185, 0.3185, 1.0, 0.2918, 0.2918, 0.2918, 1.0, 0.7529, 0.7529, 0.7529, 1.0, 0.7913, 0.7913, 0.7913, 1.0, 0.3185, 0.3185, 0.3185, 1.0, 0.2918, 0.2918, 0.2918, 1.0, 0.7913, 0.7913, 0.7913, 1.0, 0.2918, 0.2918, 0.2918, 1.0, 0.3005, 0.3005, 0.3005, 1.0, 0.7529, 0.7529, 0.7529, 1.0, 0.3185, 0.3185, 0.3185, 1.0, 0.4179, 0.4179, 0.4179, 1.0, 0.4179, 0.4179, 0.4179, 1.0, 0.3185, 0.3185, 0.3185, 1.0, 0.4179, 0.4179, 0.4179, 1.0, 0.2918, 0.2918, 0.2918, 1.0, 0.4179, 0.4179, 0.4179, 1.0, 0.7913, 0.7913, 0.7913, 1.0, 0.4179, 0.4179, 0.4179, 1.0, 0.2918, 0.2918, 0.2918, 1.0, 0.3968, 0.3968, 0.3968, 1.0, 0.3005, 0.3005, 0.3005, 1.0, 0.2918, 0.2918, 0.2918, 1.0, 0.4179, 0.4179, 0.4179, 1.0, 0.3968, 0.3968, 0.3968, 1.0, 0.3005, 0.3005, 0.3005, 1.0, 0.3968, 0.3968, 0.3968, 1.0, 0.3763, 0.3763, 0.3763, 1.0, 0.4179, 0.4179, 0.4179, 1.0, 0.7913, 0.7913, 0.7913, 1.0, 0.7682, 0.7682, 0.7682, 1.0, 0.4179, 0.4179, 0.4179, 1.0, 0.7682, 0.7682, 0.7682, 1.0, 0.3968, 0.3968, 0.3968, 1.0, 0.7913, 0.7913, 0.7913, 1.0, 0.7913, 0.7913, 0.7913, 1.0, 0.7682, 0.7682, 0.7682, 1.0, 0.3968, 0.3968, 0.3968, 1.0, 0.7835, 0.7835, 0.7835, 1.0, 0.3763, 0.3763, 0.3763, 1.0, 0.3968, 0.3968, 0.3968, 1.0, 0.7682, 0.7682, 0.7682, 1.0, 0.7835, 0.7835, 0.7835, 1.0, 0.3763, 0.3763, 0.3763, 1.0, 0.7835, 0.7835, 0.7835, 1.0, 0.7379, 0.7379, 0.7379, 1.0, 0.7682, 0.7682, 0.7682, 1.0, 0.7913, 0.7913, 0.7913, 1.0, 0.7835, 0.7835, 0.7835, 1.0, 0.7682, 0.7682, 0.7682, 1.0, 0.7835, 0.7835, 0.7835, 1.0, 0.7835, 0.7835, 0.7835, 1.0, 0.7913, 0.7913, 0.7913, 1.0, 0.7913, 0.7913, 0.7913, 1.0, 0.7835, 0.7835, 0.7835, 1.0, 0.7835, 0.7835, 0.7835, 1.0, 0.7529, 0.7529, 0.7529, 1.0, 0.7379, 0.7379, 0.7379, 1.0, 0.7835, 0.7835, 0.7835, 1.0, 0.7835, 0.7835, 0.7835, 1.0, 0.7529, 0.7529, 0.7529, 1.0, 0.7379, 0.7379, 0.7379, 1.0, 0.7529, 0.7529, 0.7529, 1.0, 0.7231, 0.7231, 0.7231, 1.0, 0.7835, 0.7835, 0.7835, 1.0, 0.7913, 0.7913, 0.7913, 1.0, 0.7835, 0.7835, 0.7835, 1.0, 0.7835, 0.7835, 0.7835, 1.0, 0.7835, 0.7835, 0.7835, 1.0, 0.7529, 0.7529, 0.7529, 1.0, 0.7913, 0.7913, 0.7913, 1.0, 0.7913, 0.7913, 0.7913, 1.0, 0.7835, 0.7835, 0.7835, 1.0, 0.7529, 0.7529, 0.7529, 1.0, 0.7379, 0.7379, 0.7379, 1.0, 0.7231, 0.7231, 0.7231, 1.0, 0.7529, 0.7529, 0.7529, 1.0, 0.7835, 0.7835, 0.7835, 1.0, 0.7379, 0.7379, 0.7379, 1.0, 0.7231, 0.7231, 0.7231, 1.0, 0.7379, 0.7379, 0.7379, 1.0, 0.7379, 0.7379, 0.7379, 1.0, 0.7835, 0.7835, 0.7835, 1.0, 0.7913, 0.7913, 0.7913, 1.0, 0.7913, 0.7913, 0.7913, 1.0, 0.7835, 0.7835, 0.7835, 1.0, 0.7913, 0.7913, 0.7913, 1.0, 0.7379, 0.7379, 0.7379, 1.0, 0.7913, 0.7913, 0.7913, 1.0, 0.7913, 0.7913, 0.7913, 1.0, 0.7913, 0.7913, 0.7913, 1.0, 0.7379, 0.7379, 0.7379, 1.0, 0.7379, 0.7379, 0.7379, 1.0, 0.7379, 0.7379, 0.7379, 1.0, 0.7379, 0.7379, 0.7379, 1.0, 0.7913, 0.7913, 0.7913, 1.0, 0.7379, 0.7379, 0.7379, 1.0, 0.7379, 0.7379, 0.7379, 1.0, 0.7379, 0.7379, 0.7379, 1.0, 0.7835, 0.7835, 0.7835, 1.0, 0.7913, 0.7913, 0.7913, 1.0, 0.7913, 0.7913, 0.7913, 1.0, 0.7913, 0.7913, 0.7913, 1.0, 0.7913, 0.7913, 0.7913, 1.0, 0.7913, 0.7913, 0.7913, 1.0, 0.7379, 0.7379, 0.7379, 1.0, 0.7913, 0.7913, 0.7913, 1.0, 0.7913, 0.7913, 0.7913, 1.0, 0.7913, 0.7913, 0.7913, 1.0, 0.7913, 0.7913, 0.7913, 1.0, 0.7913, 0.7913, 0.7913, 1.0, 0.7913, 0.7913, 0.7913, 1.0, 0.7379, 0.7379, 0.7379, 1.0, 0.7913, 0.7913, 0.7913, 1.0, 0.7835, 0.7835, 0.7835, 1.0, 0.7379, 0.7379, 0.7379, 1.0, 0.7913, 0.7913, 0.7913, 1.0, 0.7913, 0.7913, 0.7913, 1.0, 0.7913, 0.7913, 0.7913, 1.0, 0.7913, 0.7913, 0.7913, 1.0, 0.7913, 0.7913, 0.7913, 1.0, 0.7835, 0.7835, 0.7835, 1.0, 0.7913, 0.7913, 0.7913, 1.0, 0.7913, 0.7913, 0.7913, 1.0, 0.7913, 0.7913, 0.7913, 1.0, 0.7913, 0.7913, 0.7913, 1.0, 0.7913, 0.7913, 0.7913, 1.0, 0.7913, 0.7913, 0.7913, 1.0, 0.7913, 0.7913, 0.7913, 1.0, 0.7913, 0.7913, 0.7913, 1.0, 0.7913, 0.7913, 0.7913, 1.0, 0.7913, 0.7913, 0.7913, 1.0, 0.7913, 0.7913, 0.7913, 1.0, 0.7913, 0.7913, 0.7913, 1.0, 0.0999, 0.0999, 0.0999, 1.0, 0.7913, 0.7913, 0.7913, 1.0, 0.0999, 0.0999, 0.0999, 1.0, 0.0999, 0.0999, 0.0999, 1.0, 0.7913, 0.7913, 0.7913, 1.0, 0.0999, 0.0999, 0.0999, 1.0, 0.07227, 0.07227, 0.07421, 1.0, 0.0999, 0.0999, 0.0999, 1.0, 0.7913, 0.7913, 0.7913, 1.0, 0.0999, 0.0999, 0.0999, 1.0, 0.7913, 0.7913, 0.7913, 1.0, 0.07227, 0.07227, 0.07421, 1.0, 0.0999, 0.0999, 0.0999, 1.0, 0.0999, 0.0999, 0.0999, 1.0, 0.0999, 0.0999, 0.0999, 1.0, 0.0999, 0.0999, 0.0999, 1.0, 0.7913, 0.7913, 0.7913, 1.0, 0.07227, 0.07227, 0.07421, 1.0, 0.0999, 0.0999, 0.0999, 1.0, 0.0999, 0.0999, 0.0999, 1.0, 0.7913, 0.7913, 0.7913, 1.0, 0.0999, 0.0999, 0.0999, 1.0, 0.7913, 0.7913, 0.7913, 1.0, 0.0999, 0.0999, 0.0999, 1.0, 0.7913, 0.7913, 0.7913, 1.0, 0.0999, 0.0999, 0.0999, 1.0, 0.7913, 0.7913, 0.7913, 1.0, 0.7913, 0.7913, 0.7913, 1.0, 0.0999, 0.0999, 0.0999, 1.0, 0.7913, 0.7913, 0.7913, 1.0, 0.0999, 0.0999, 0.0999, 1.0, 0.0999, 0.0999, 0.0999, 1.0, 0.7913, 0.7913, 0.7913, 1.0, 0.7913, 0.7913, 0.7913, 1.0, 0.0999, 0.0999, 0.0999, 1.0, 0.0999, 0.0999, 0.0999, 1.0, 0.0999, 0.0999, 0.0999, 1.0, 0.07227, 0.07227, 0.07421, 1.0, 0.7913, 0.7913, 0.7913, 1.0, 0.0999, 0.0999, 0.0999, 1.0, 0.0999, 0.0999, 0.0999, 1.0, 0.0999, 0.0999, 0.0999, 1.0, 0.0999, 0.0999, 0.0999, 1.0, 0.07227, 0.07227, 0.07421, 1.0, 0.7913, 0.7913, 0.7913, 1.0, 0.7913, 0.7913, 0.7913, 1.0, 0.0999, 0.0999, 0.0999, 1.0, 0.07227, 0.07227, 0.07421, 1.0, 0.0999, 0.0999, 0.0999, 1.0, 0.0999, 0.0999, 0.0999, 1.0, 0.7913, 0.7913, 0.7913, 1.0, 0.0999, 0.0999, 0.0999, 1.0, 0.0999, 0.0999, 0.0999, 1.0])
me_root__mt_cmntex_etc_hatenopot_a.materials.append(mat_mt_cmntex_etc_hatenopot_a)
me_root__mt_cmntex_etc_hatenopot_a.update()
me_root__mt_cmntex_etc_hatenopot_a.normals_split_custom_set([tuple(v) for v in zip(*[iter([0.5851, 0.4808, -0.6531, -0.4957, 0.1325, -0.8583, -0.001539, 0.98, -0.1992, -0.4957, 0.1325, -0.8583, -0.8583, 0.1325, -0.4957, -0.001539, 0.98, -0.1992, -0.001539, 0.98, -0.1992, -0.8583, 0.1325, -0.4957, -0.9988, 0.04901, 0.0, -0.5941, 0.4887, 0.6389, 0.4936, 0.1499, 0.8567, -0.001539, 0.98, -0.1992, 0.4936, 0.1499, 0.8567, 0.8597, 0.1194, 0.4967, -0.001539, 0.98, -0.1992, -0.001539, 0.98, -0.1992, 0.8597, 0.1194, 0.4967, 0.9973, 0.07353, 0.004413, -0.5941, 0.4887, 0.6389, -0.001539, 0.98, -0.1992, -0.8329, 0.4813, 0.2733, -0.001539, 0.98, -0.1992, -0.858, 0.4813, -0.1795, -0.8329, 0.4813, 0.2733, -0.001539, 0.98, -0.1992, -0.9988, 0.04901, 0.0, -0.858, 0.4813, -0.1795, 0.5851, 0.4808, -0.6531, -0.001539, 0.98, -0.1992, 0.8329, 0.4813, -0.2733, -0.001539, 0.98, -0.1992, 0.86, 0.4794, 0.175, 0.8329, 0.4813, -0.2733, -0.001539, 0.98, -0.1992, 0.9973, 0.07353, 0.004413, 0.86, 0.4794, 0.175, -0.7694, -0.6388, -2.158e-08, -0.5597, -0.8235, 0.09294, -0.5007, -0.8158, 0.2892, -0.7865, -0.4187, 0.4539, -0.7694, -0.6388, -2.158e-08, -0.5007, -0.8158, 0.2892, -0.7865, -0.4187, 0.4539, -0.5007, -0.8158, 0.2892, -0.29, -0.8155, 0.5009, -0.7865, -0.4187, 0.4539, -0.845, -0.5347, 1.244e-08, -0.7694, -0.6388, -2.158e-08, -0.7865, -0.4187, 0.4539, -0.29, -0.8155, 0.5009, -0.4539, -0.4187, 0.7865, -0.29, -0.8155, 0.5009, -0.1423, -0.723, 0.6761, -0.4539, -0.4187, 0.7865, -0.4539, -0.4187, 0.7865, -0.1423, -0.723, 0.6761, -0.2541, -0.4358, 0.8634, -0.7865, -0.4187, 0.4539, -0.8313, -0.2817, 0.4792, -0.845, -0.5347, 1.244e-08, -0.7865, -0.4187, 0.4539, -0.4539, -0.4187, 0.7865, -0.8313, -0.2817, 0.4792, -0.845, -0.5347, 1.244e-08, -0.8313, -0.2817, 0.4792, -0.9518, -0.3067, 7.708e-09, -0.4539, -0.4187, 0.7865, -0.2541, -0.4358, 0.8634, -0.4792, -0.2816, 0.8313, -0.4539, -0.4187, 0.7865, -0.4792, -0.2816, 0.8313, -0.8313, -0.2817, 0.4792, -0.2541, -0.4358, 0.8634, -0.2686, -0.2985, 0.9158, -0.4792, -0.2816, 0.8313, -0.8313, -0.2817, 0.4792, -0.8658, -0.02945, 0.4995, -0.9518, -0.3067, 7.708e-09, -0.8313, -0.2817, 0.4792, -0.4792, -0.2816, 0.8313, -0.8658, -0.02945, 0.4995, -0.9518, -0.3067, 7.708e-09, -0.8658, -0.02945, 0.4995, -0.9998, -0.01893, 5.026e-09, -0.4792, -0.2816, 0.8313, -0.2686, -0.2985, 0.9158, -0.4995, -0.02949, 0.8658, -0.4792, -0.2816, 0.8313, -0.4995, -0.02949, 0.8658, -0.8658, -0.02945, 0.4995, -0.2686, -0.2985, 0.9158, -0.2799, -0.02946, 0.9596, -0.4995, -0.02949, 0.8658, -0.8658, -0.02945, 0.4995, -0.8433, 0.2269, 0.4872, -0.9998, -0.01893, 5.026e-09, -0.8658, -0.02945, 0.4995, -0.4995, -0.02949, 0.8658, -0.8433, 0.2269, 0.4872, -0.9998, -0.01893, 5.026e-09, -0.8433, 0.2269, 0.4872, -0.9262, 0.377, 1.062e-08, -0.4995, -0.02949, 0.8658, -0.2799, -0.02946, 0.9596, -0.4871, 0.227, 0.8433, -0.4995, -0.02949, 0.8658, -0.4871, 0.227, 0.8433, -0.8433, 0.2269, 0.4872, -0.2799, -0.02946, 0.9596, -0.2727, 0.2636, 0.9253, -0.4871, 0.227, 0.8433, -0.8433, 0.2269, 0.4872, -0.7258, 0.5458, 0.4187, -0.9262, 0.377, 1.062e-08, -0.8433, 0.2269, 0.4872, -0.4871, 0.227, 0.8433, -0.7258, 0.5458, 0.4187, -0.9262, 0.377, 1.062e-08, -0.7258, 0.5458, 0.4187, -0.9863, 0.1651, -2.891e-08, -0.4871, 0.227, 0.8433, -0.2727, 0.2636, 0.9253, -0.4187, 0.5458, 0.7258, -0.4871, 0.227, 0.8433, -0.4187, 0.5458, 0.7258, -0.7258, 0.5458, 0.4187, -0.2727, 0.2636, 0.9253, -0.2267, 0.5938, 0.772, -0.4187, 0.5458, 0.7258, -0.7258, 0.5458, 0.4187, -0.7064, 0.5792, 0.407, -0.9863, 0.1651, -2.891e-08, -0.7258, 0.5458, 0.4187, -0.4187, 0.5458, 0.7258, -0.7064, 0.5792, 0.407, -0.9863, 0.1651, -2.891e-08, -0.7064, 0.5792, 0.407, -0.7533, -0.6576, -2.113e-07, -0.4187, 0.5458, 0.7258, -0.2267, 0.5938, 0.772, -0.407, 0.5792, 0.7064, -0.4187, 0.5458, 0.7258, -0.407, 0.5792, 0.7064, -0.7064, 0.5792, 0.407, -0.2267, 0.5938, 0.772, -0.3035, 0.4715, 0.828, -0.407, 0.5792, 0.7064, -0.7064, 0.5792, 0.407, -0.8347, -0.2665, 0.482, -0.7533, -0.6576, -2.113e-07, -0.7064, 0.5792, 0.407, -0.407, 0.5792, 0.7064, -0.8347, -0.2665, 0.482, -0.7533, -0.6576, -2.113e-07, -0.8347, -0.2665, 0.482, -0.8736, -0.4866, -1.396e-07, -0.407, 0.5792, 0.7064, -0.3035, 0.4715, 0.828, -0.482, -0.2665, 0.8347, -0.407, 0.5792, 0.7064, -0.482, -0.2665, 0.8347, -0.8347, -0.2665, 0.482, -0.3035, 0.4715, 0.828, -0.3109, -0.4035, 0.8606, -0.482, -0.2665, 0.8347, -0.8347, -0.2665, 0.482, -0.8258, -0.3033, 0.4755, -0.8736, -0.4866, -1.396e-07, -0.8347, -0.2665, 0.482, -0.482, -0.2665, 0.8347, -0.8258, -0.3033, 0.4755, -0.8736, -0.4866, -1.396e-07, -0.8258, -0.3033, 0.4755, -0.9262, 0.377, 1.333e-07, -0.482, -0.2665, 0.8347, -0.3109, -0.4035, 0.8606, -0.4762, -0.3033, 0.8254, -0.482, -0.2665, 0.8347, -0.4762, -0.3033, 0.8254, -0.8258, -0.3033, 0.4755, -0.3109, -0.4035, 0.8606, -0.2788, -0.2307, 0.9322, -0.4762, -0.3033, 0.8254, -0.8258, -0.3033, 0.4755, -0.6895, 0.6053, 0.3977, -0.9262, 0.377, 1.333e-07, -0.8258, -0.3033, 0.4755, -0.4762, -0.3033, 0.8254, -0.6895, 0.6053, 0.3977, -0.9262, 0.377, 1.333e-07, -0.6895, 0.6053, 0.3977, -0.2122, 0.9772, -0.0007612, -0.4762, -0.3033, 0.8254, -0.2788, -0.2307, 0.9322, -0.3977, 0.6053, 0.6895, -0.4762, -0.3033, 0.8254, -0.3977, 0.6053, 0.6895, -0.6895, 0.6053, 0.3977, -0.2788, -0.2307, 0.9322, -0.2245, 0.5903, 0.7753, -0.3977, 0.6053, 0.6895, -0.6895, 0.6053, 0.3977, -0.1588, 0.9829, 0.09321, -0.2122, 0.9772, -0.0007612, -0.6895, 0.6053, 0.3977, -0.3977, 0.6053, 0.6895, -0.1588, 0.9829, 0.09321, -0.2122, 0.9772, -0.0007612, -0.1588, 0.9829, 0.09321, 0.9973, 0.07353, 0.004413, -0.1588, 0.9829, 0.09321, 0.86, 0.4794, 0.175, 0.9973, 0.07353, 0.004413, -0.3977, 0.6053, 0.6895, -0.2245, 0.5903, 0.7753, -0.09176, 0.983, 0.1588, -0.3977, 0.6053, 0.6895, -0.09176, 0.983, 0.1588, -0.1588, 0.9829, 0.09321, -0.1588, 0.9829, 0.09321, -0.09176, 0.983, 0.1588, 0.86, 0.4794, 0.175, -0.2245, 0.5903, 0.7753, -0.0477, 0.9885, 0.1437, -0.09176, 0.983, 0.1588, -0.09176, 0.983, 0.1588, 0.8329, 0.4813, -0.2733, 0.86, 0.4794, 0.175, -0.09176, 0.983, 0.1588, -0.0477, 0.9885, 0.1437, 0.8329, 0.4813, -0.2733, -0.0477, 0.9885, 0.1437, 0.5851, 0.4808, -0.6531, 0.8329, 0.4813, -0.2733, 0.0003112, 0.9942, -0.1078, -0.5941, 0.4887, 0.6389, -0.8329, 0.4813, 0.2733, 0.09205, 0.983, -0.1586, 0.0003112, 0.9942, -0.1078, -0.8329, 0.4813, 0.2733, 0.0, 0.7475, -0.6643, 0.0003112, 0.9942, -0.1078, 0.09205, 0.983, -0.1586, 0.09205, 0.983, -0.1586, -0.8329, 0.4813, 0.2733, -0.858, 0.4813, -0.1795, 0.3977, 0.6053, -0.6895, 0.0, 0.7475, -0.6643, 0.09205, 0.983, -0.1586, -6.731e-09, 0.05785, -0.9983, 0.0, 0.7475, -0.6643, 0.3977, 0.6053, -0.6895, 0.1586, 0.983, -0.09204, 0.09205, 0.983, -0.1586, -0.858, 0.4813, -0.1795, 0.3977, 0.6053, -0.6895, 0.09205, 0.983, -0.1586, 0.1586, 0.983, -0.09204, 0.1586, 0.983, -0.09204, -0.858, 0.4813, -0.1795, -0.9988, 0.04901, 0.0, 0.1437, 0.9885, -0.04775, 0.1586, 0.983, -0.09204, -0.9988, 0.04901, 0.0, 0.4755, -0.3033, -0.8258, -6.731e-09, 0.05785, -0.9983, 0.3977, 0.6053, -0.6895, 0.6895, 0.6053, -0.3977, 0.1586, 0.983, -0.09204, 0.1437, 0.9885, -0.04775, 0.6895, 0.6053, -0.3977, 0.3977, 0.6053, -0.6895, 0.1586, 0.983, -0.09204, 0.4755, -0.3033, -0.8258, 0.3977, 0.6053, -0.6895, 0.6895, 0.6053, -0.3977, 0.6895, 0.6053, -0.3977, 0.1437, 0.9885, -0.04775, 0.7752, 0.5906, -0.2242, -4.138e-09, -0.08586, -0.9963, -6.731e-09, 0.05785, -0.9983, 0.4755, -0.3033, -0.8258, 0.6895, 0.6053, -0.3977, 0.7752, 0.5906, -0.2242, 0.8258, -0.3033, -0.4755, 0.4755, -0.3033, -0.8258, 0.6895, 0.6053, -0.3977, 0.8258, -0.3033, -0.4755, 0.8258, -0.3033, -0.4755, 0.7752, 0.5906, -0.2242, 0.9323, -0.231, -0.2783, -4.138e-09, -0.08586, -0.9963, 0.4755, -0.3033, -0.8258, 0.482, -0.2665, -0.8347, 0.4755, -0.3033, -0.8258, 0.8258, -0.3033, -0.4755, 0.482, -0.2665, -0.8347, -4.138e-09, -0.08586, -0.9963, 0.482, -0.2665, -0.8347, 0.0, 0.7097, -0.7045, 0.8258, -0.3033, -0.4755, 0.9323, -0.231, -0.2783, 0.8347, -0.2665, -0.4819, 0.482, -0.2665, -0.8347, 0.8258, -0.3033, -0.4755, 0.8347, -0.2665, -0.4819, 0.8347, -0.2665, -0.4819, 0.9323, -0.231, -0.2783, 0.862, -0.4032, -0.3073, 0.482, -0.2665, -0.8347, 0.407, 0.5792, -0.7064, 0.0, 0.7097, -0.7045, 0.482, -0.2665, -0.8347, 0.8347, -0.2665, -0.4819, 0.407, 0.5792, -0.7064, 0.0, 0.7097, -0.7045, 0.407, 0.5792, -0.7064, -1.343e-09, 0.7518, -0.6594, 0.8347, -0.2665, -0.4819, 0.862, -0.4032, -0.3073, 0.7061, 0.5792, -0.4075, 0.8347, -0.2665, -0.4819, 0.7061, 0.5792, -0.4075, 0.407, 0.5792, -0.7064, 0.862, -0.4032, -0.3073, 0.8279, 0.4709, -0.3047, 0.7061, 0.5792, -0.4075, 0.407, 0.5792, -0.7064, 0.4187, 0.5458, -0.7258, -1.343e-09, 0.7518, -0.6594, 0.407, 0.5792, -0.7064, 0.7061, 0.5792, -0.4075, 0.4187, 0.5458, -0.7258, -1.343e-09, 0.7518, -0.6594, 0.4187, 0.5458, -0.7258, 0.0, 0.5099, -0.8602, 0.7061, 0.5792, -0.4075, 0.8279, 0.4709, -0.3047, 0.7258, 0.5458, -0.4187, 0.7061, 0.5792, -0.4075, 0.7258, 0.5458, -0.4187, 0.4187, 0.5458, -0.7258, 0.8279, 0.4709, -0.3047, 0.7713, 0.5941, -0.2282, 0.7258, 0.5458, -0.4187, 0.4187, 0.5458, -0.7258, 0.4872, 0.227, -0.8433, 0.0, 0.5099, -0.8602, 0.4187, 0.5458, -0.7258, 0.7258, 0.5458, -0.4187, 0.4872, 0.227, -0.8433, 0.0, 0.5099, -0.8602, 0.4872, 0.227, -0.8433, -2.568e-09, 0.2524, -0.9676, 0.7258, 0.5458, -0.4187, 0.7713, 0.5941, -0.2282, 0.8433, 0.2269, -0.4872, 0.7258, 0.5458, -0.4187, 0.8433, 0.2269, -0.4872, 0.4872, 0.227, -0.8433, 0.7713, 0.5941, -0.2282, 0.9253, 0.2634, -0.2727, 0.8433, 0.2269, -0.4872, 0.4872, 0.227, -0.8433, 0.4995, -0.02944, -0.8658, -2.568e-09, 0.2524, -0.9676, 0.4872, 0.227, -0.8433, 0.8433, 0.2269, -0.4872, 0.4995, -0.02944, -0.8658, -2.568e-09, 0.2524, -0.9676, 0.4995, -0.02944, -0.8658, -2.481e-09, -0.0206, -0.9998, 0.8433, 0.2269, -0.4872, 0.9253, 0.2634, -0.2727, 0.8658, -0.02945, -0.4995, 0.8433, 0.2269, -0.4872, 0.8658, -0.02945, -0.4995, 0.4995, -0.02944, -0.8658, 0.9253, 0.2634, -0.2727, 0.9597, -0.02936, -0.2796, 0.8658, -0.02945, -0.4995, 0.4995, -0.02944, -0.8658, 0.4792, -0.2816, -0.8313, -2.481e-09, -0.0206, -0.9998, 0.4995, -0.02944, -0.8658, 0.8658, -0.02945, -0.4995, 0.4792, -0.2816, -0.8313, -2.481e-09, -0.0206, -0.9998, 0.4792, -0.2816, -0.8313, 2.393e-09, -0.1781, -0.984, 0.8658, -0.02945, -0.4995, 0.9597, -0.02936, -0.2796, 0.8313, -0.2817, -0.4792, 0.8658, -0.02945, -0.4995, 0.8313, -0.2817, -0.4792, 0.4792, -0.2816, -0.8313, 0.9597, -0.02936, -0.2796, 0.9164, -0.2985, -0.2666, 0.8313, -0.2817, -0.4792, 0.4792, -0.2816, -0.8313, 0.4539, -0.4187, -0.7865, 2.393e-09, -0.1781, -0.984, 0.4792, -0.2816, -0.8313, 0.8313, -0.2817, -0.4792, 0.4539, -0.4187, -0.7865, 2.393e-09, -0.1781, -0.984, 0.4539, -0.4187, -0.7865, 3.192e-09, -0.6871, -0.7265, 0.4539, -0.4187, -0.7865, 0.2891, -0.8153, -0.5018, 3.192e-09, -0.6871, -0.7265, 0.8313, -0.2817, -0.4792, 0.9164, -0.2985, -0.2666, 0.7865, -0.4187, -0.4539, 0.8313, -0.2817, -0.4792, 0.7865, -0.4187, -0.4539, 0.4539, -0.4187, -0.7865, 0.4539, -0.4187, -0.7865, 0.7865, -0.4187, -0.4539, 0.2891, -0.8153, -0.5018, 0.9164, -0.2985, -0.2666, 0.8643, -0.4359, -0.2509, 0.7865, -0.4187, -0.4539, 0.7865, -0.4187, -0.4539, 0.5018, -0.8152, -0.2894, 0.2891, -0.8153, -0.5018, 0.7865, -0.4187, -0.4539, 0.8643, -0.4359, -0.2509, 0.5018, -0.8152, -0.2894, 0.8643, -0.4359, -0.2509, 0.5597, -0.8235, -0.09294, 0.5018, -0.8152, -0.2894, 3.192e-09, -0.6871, -0.7265, 0.2891, -0.8153, -0.5018, 1.564e-05, -0.9045, 0.4264, 0.2891, -0.8153, -0.5018, -0.2112, -0.9073, 0.3637, 1.564e-05, -0.9045, 0.4264, 0.2891, -0.8153, -0.5018, 0.5018, -0.8152, -0.2894, -0.2112, -0.9073, 0.3637, 1.564e-05, -0.9045, 0.4264, -0.2112, -0.9073, 0.3637, 3.656e-05, -0.9242, 0.3818, 0.5018, -0.8152, -0.2894, -0.3637, -0.9073, 0.2112, -0.2112, -0.9073, 0.3637, -0.2112, -0.9073, 0.3637, -0.3637, -0.9073, 0.2112, 3.656e-05, -0.9242, 0.3818, 0.5018, -0.8152, -0.2894, 0.5597, -0.8235, -0.09294, -0.3637, -0.9073, 0.2112, 3.656e-05, -0.9242, 0.3818, -0.3637, -0.9073, 0.2112, -0.1116, -0.9938, -1.57e-05, 0.5597, -0.8235, -0.09294, -0.1116, -0.9938, -1.57e-05, -0.3637, -0.9073, 0.2112, -0.0477, 0.9885, 0.1437, -0.4957, 0.1325, -0.8583, 0.5851, 0.4808, -0.6531, 0.09205, 0.983, 0.1586, -0.4957, 0.1325, -0.8583, -0.0477, 0.9885, 0.1437, -0.2245, 0.5903, 0.7753, 0.09205, 0.983, 0.1586, -0.0477, 0.9885, 0.1437, 0.09205, 0.983, 0.1586, -0.8583, 0.1325, -0.4957, -0.4957, 0.1325, -0.8583, 0.3977, 0.6053, 0.6895, 0.09205, 0.983, 0.1586, -0.2245, 0.5903, 0.7753, -0.2788, -0.2307, 0.9322, 0.3977, 0.6053, 0.6895, -0.2245, 0.5903, 0.7753, 0.1586, 0.983, 0.09204, -0.8583, 0.1325, -0.4957, 0.09205, 0.983, 0.1586, 0.3977, 0.6053, 0.6895, 0.1586, 0.983, 0.09204, 0.09205, 0.983, 0.1586, 0.1586, 0.983, 0.09204, -0.9988, 0.04901, 0.0, -0.8583, 0.1325, -0.4957, 0.1437, 0.9885, -0.04775, -0.9988, 0.04901, 0.0, 0.1586, 0.983, 0.09204, 0.4755, -0.3033, 0.8258, 0.3977, 0.6053, 0.6895, -0.2788, -0.2307, 0.9322, -0.3109, -0.4035, 0.8606, 0.4755, -0.3033, 0.8258, -0.2788, -0.2307, 0.9322, 0.6895, 0.6053, 0.3977, 0.1586, 0.983, 0.09204, 0.3977, 0.6053, 0.6895, 0.6895, 0.6053, 0.3977, 0.1437, 0.9885, -0.04775, 0.1586, 0.983, 0.09204, 0.4755, -0.3033, 0.8258, 0.6895, 0.6053, 0.3977, 0.3977, 0.6053, 0.6895, 0.6895, 0.6053, 0.3977, 0.7752, 0.5906, -0.2242, 0.1437, 0.9885, -0.04775, -0.3109, -0.4035, 0.8606, 0.4819, -0.2665, 0.8347, 0.4755, -0.3033, 0.8258, 0.8258, -0.3033, 0.4755, 0.7752, 0.5906, -0.2242, 0.6895, 0.6053, 0.3977, 0.4755, -0.3033, 0.8258, 0.8258, -0.3033, 0.4755, 0.6895, 0.6053, 0.3977, 0.4819, -0.2665, 0.8347, 0.8258, -0.3033, 0.4755, 0.4755, -0.3033, 0.8258, 0.8258, -0.3033, 0.4755, 0.9323, -0.231, -0.2783, 0.7752, 0.5906, -0.2242, -0.3109, -0.4035, 0.8606, -0.3035, 0.4715, 0.828, 0.4819, -0.2665, 0.8347, 0.8347, -0.2665, 0.482, 0.9323, -0.231, -0.2783, 0.8258, -0.3033, 0.4755, 0.4819, -0.2665, 0.8347, 0.8347, -0.2665, 0.482, 0.8258, -0.3033, 0.4755, 0.8347, -0.2665, 0.482, 0.862, -0.4032, -0.3073, 0.9323, -0.231, -0.2783, 0.4819, -0.2665, 0.8347, -0.3035, 0.4715, 0.828, 0.4076, 0.5792, 0.706, 0.4819, -0.2665, 0.8347, 0.4076, 0.5792, 0.706, 0.8347, -0.2665, 0.482, -0.3035, 0.4715, 0.828, -0.2267, 0.5938, 0.772, 0.4076, 0.5792, 0.706, 0.8347, -0.2665, 0.482, 0.7064, 0.5792, 0.407, 0.862, -0.4032, -0.3073, 0.8347, -0.2665, 0.482, 0.4076, 0.5792, 0.706, 0.7064, 0.5792, 0.407, 0.862, -0.4032, -0.3073, 0.7064, 0.5792, 0.407, 0.8279, 0.4709, -0.3047, 0.4076, 0.5792, 0.706, -0.2267, 0.5938, 0.772, 0.4187, 0.5458, 0.7258, 0.4076, 0.5792, 0.706, 0.4187, 0.5458, 0.7258, 0.7064, 0.5792, 0.407, -0.2267, 0.5938, 0.772, -0.2727, 0.2636, 0.9253, 0.4187, 0.5458, 0.7258, 0.7064, 0.5792, 0.407, 0.7258, 0.5458, 0.4187, 0.8279, 0.4709, -0.3047, 0.7064, 0.5792, 0.407, 0.4187, 0.5458, 0.7258, 0.7258, 0.5458, 0.4187, 0.8279, 0.4709, -0.3047, 0.7258, 0.5458, 0.4187, 0.7713, 0.5941, -0.2282, 0.4187, 0.5458, 0.7258, -0.2727, 0.2636, 0.9253, 0.4872, 0.227, 0.8433, 0.4187, 0.5458, 0.7258, 0.4872, 0.227, 0.8433, 0.7258, 0.5458, 0.4187, -0.2727, 0.2636, 0.9253, -0.2799, -0.02946, 0.9596, 0.4872, 0.227, 0.8433, 0.7258, 0.5458, 0.4187, 0.8433, 0.2269, 0.4872, 0.7713, 0.5941, -0.2282, 0.7258, 0.5458, 0.4187, 0.4872, 0.227, 0.8433, 0.8433, 0.2269, 0.4872, 0.7713, 0.5941, -0.2282, 0.8433, 0.2269, 0.4872, 0.9253, 0.2634, -0.2727, 0.4872, 0.227, 0.8433, -0.2799, -0.02946, 0.9596, 0.4995, -0.02944, 0.8658, 0.4872, 0.227, 0.8433, 0.4995, -0.02944, 0.8658, 0.8433, 0.2269, 0.4872, -0.2799, -0.02946, 0.9596, -0.2686, -0.2985, 0.9158, 0.4995, -0.02944, 0.8658, 0.8433, 0.2269, 0.4872, 0.8658, -0.0294, 0.4995, 0.9253, 0.2634, -0.2727, 0.8433, 0.2269, 0.4872, 0.4995, -0.02944, 0.8658, 0.8658, -0.0294, 0.4995, 0.9253, 0.2634, -0.2727, 0.8658, -0.0294, 0.4995, 0.9597, -0.02936, -0.2796, 0.4995, -0.02944, 0.8658, -0.2686, -0.2985, 0.9158, 0.4792, -0.2816, 0.8313, 0.4995, -0.02944, 0.8658, 0.4792, -0.2816, 0.8313, 0.8658, -0.0294, 0.4995, -0.2686, -0.2985, 0.9158, -0.2541, -0.4358, 0.8634, 0.4792, -0.2816, 0.8313, 0.8658, -0.0294, 0.4995, 0.8313, -0.2817, 0.4792, 0.9597, -0.02936, -0.2796, 0.8658, -0.0294, 0.4995, 0.4792, -0.2816, 0.8313, 0.8313, -0.2817, 0.4792, 0.9597, -0.02936, -0.2796, 0.8313, -0.2817, 0.4792, 0.9164, -0.2985, -0.2666, 0.4792, -0.2816, 0.8313, -0.2541, -0.4358, 0.8634, 0.4539, -0.4187, 0.7865, 0.4792, -0.2816, 0.8313, 0.4539, -0.4187, 0.7865, 0.8313, -0.2817, 0.4792, -0.2541, -0.4358, 0.8634, -0.1423, -0.723, 0.6761, 0.4539, -0.4187, 0.7865, 0.4539, -0.4187, 0.7865, -0.1423, -0.723, 0.6761, 0.2889, -0.8157, 0.5011, 0.8313, -0.2817, 0.4792, 0.7865, -0.4187, 0.4539, 0.9164, -0.2985, -0.2666, 0.8313, -0.2817, 0.4792, 0.4539, -0.4187, 0.7865, 0.7865, -0.4187, 0.4539, 0.4539, -0.4187, 0.7865, 0.2889, -0.8157, 0.5011, 0.7865, -0.4187, 0.4539, 0.9164, -0.2985, -0.2666, 0.7865, -0.4187, 0.4539, 0.8643, -0.4359, -0.2509, 0.7865, -0.4187, 0.4539, 0.2889, -0.8157, 0.5011, 0.5013, -0.8152, 0.29, 0.7865, -0.4187, 0.4539, 0.5013, -0.8152, 0.29, 0.8643, -0.4359, -0.2509, 0.8643, -0.4359, -0.2509, 0.5013, -0.8152, 0.29, 0.5597, -0.8235, -0.09294, -0.1423, -0.723, 0.6761, -0.1627, -0.9451, -0.2835, 0.2889, -0.8157, 0.5011, -0.1627, -0.9451, -0.2835, -0.2112, -0.9073, -0.3637, 0.2889, -0.8157, 0.5011, -0.1627, -0.9451, -0.2835, 3.656e-05, -0.9242, 0.3818, -0.2112, -0.9073, -0.3637, 0.2889, -0.8157, 0.5011, -0.2112, -0.9073, -0.3637, 0.5013, -0.8152, 0.29, 3.656e-05, -0.9242, 0.3818, -0.3637, -0.9073, -0.2112, -0.2112, -0.9073, -0.3637, -0.2112, -0.9073, -0.3637, -0.3637, -0.9073, -0.2112, 0.5013, -0.8152, 0.29, 3.656e-05, -0.9242, 0.3818, -0.1116, -0.9938, -1.57e-05, -0.3637, -0.9073, -0.2112, 0.5013, -0.8152, 0.29, -0.3637, -0.9073, -0.2112, 0.5597, -0.8235, -0.09294, -0.1116, -0.9938, -1.57e-05, 0.5597, -0.8235, -0.09294, -0.3637, -0.9073, -0.2112, 0.0003112, 0.9942, -0.1078, 0.4936, 0.1499, 0.8567, -0.5941, 0.4887, 0.6389, -0.09361, 0.9826, -0.1606, 0.4936, 0.1499, 0.8567, 0.0003112, 0.9942, -0.1078, 0.0, 0.7475, -0.6643, -0.09361, 0.9826, -0.1606, 0.0003112, 0.9942, -0.1078, -0.09361, 0.9826, -0.1606, 0.8597, 0.1194, 0.4967, 0.4936, 0.1499, 0.8567, -0.3977, 0.6053, -0.6895, -0.09361, 0.9826, -0.1606, 0.0, 0.7475, -0.6643, -6.731e-09, 0.05785, -0.9983, -0.3977, 0.6053, -0.6895, 0.0, 0.7475, -0.6643, -0.1588, 0.9829, -0.09284, 0.8597, 0.1194, 0.4967, -0.09361, 0.9826, -0.1606, -0.3977, 0.6053, -0.6895, -0.1588, 0.9829, -0.09284, -0.09361, 0.9826, -0.1606, -0.1588, 0.9829, -0.09284, 0.9973, 0.07353, 0.004413, 0.8597, 0.1194, 0.4967, -0.2122, 0.9772, -0.0007612, 0.9973, 0.07353, 0.004413, -0.1588, 0.9829, -0.09284, -0.4755, -0.3033, -0.8258, -0.3977, 0.6053, -0.6895, -6.731e-09, 0.05785, -0.9983, -4.138e-09, -0.08586, -0.9963, -0.4755, -0.3033, -0.8258, -6.731e-09, 0.05785, -0.9983, -0.6895, 0.6053, -0.3977, -0.1588, 0.9829, -0.09284, -0.3977, 0.6053, -0.6895, -0.6895, 0.6053, -0.3977, -0.2122, 0.9772, -0.0007612, -0.1588, 0.9829, -0.09284, -0.4755, -0.3033, -0.8258, -0.6895, 0.6053, -0.3977, -0.3977, 0.6053, -0.6895, -0.6895, 0.6053, -0.3977, -0.9262, 0.377, 1.333e-07, -0.2122, 0.9772, -0.0007612, -4.138e-09, -0.08586, -0.9963, -0.4819, -0.2665, -0.8347, -0.4755, -0.3033, -0.8258, -0.8258, -0.3033, -0.4755, -0.9262, 0.377, 1.333e-07, -0.6895, 0.6053, -0.3977, -0.4755, -0.3033, -0.8258, -0.8258, -0.3033, -0.4755, -0.6895, 0.6053, -0.3977, -0.4819, -0.2665, -0.8347, -0.8258, -0.3033, -0.4755, -0.4755, -0.3033, -0.8258, -0.8258, -0.3033, -0.4755, -0.8736, -0.4866, -1.396e-07, -0.9262, 0.377, 1.333e-07, -4.138e-09, -0.08586, -0.9963, 0.0, 0.7097, -0.7045, -0.4819, -0.2665, -0.8347, -0.8347, -0.2665, -0.482, -0.8736, -0.4866, -1.396e-07, -0.8258, -0.3033, -0.4755, -0.4819, -0.2665, -0.8347, -0.8347, -0.2665, -0.482, -0.8258, -0.3033, -0.4755, -0.8347, -0.2665, -0.482, -0.7533, -0.6576, -2.113e-07, -0.8736, -0.4866, -1.396e-07, -0.4819, -0.2665, -0.8347, 0.0, 0.7097, -0.7045, -0.4076, 0.5792, -0.706, -0.4819, -0.2665, -0.8347, -0.4076, 0.5792, -0.706, -0.8347, -0.2665, -0.482, 0.0, 0.7097, -0.7045, -1.343e-09, 0.7518, -0.6594, -0.4076, 0.5792, -0.706, -0.8347, -0.2665, -0.482, -0.7064, 0.5792, -0.407, -0.7533, -0.6576, -2.113e-07, -0.8347, -0.2665, -0.482, -0.4076, 0.5792, -0.706, -0.7064, 0.5792, -0.407, -0.7533, -0.6576, -2.113e-07, -0.7064, 0.5792, -0.407, -0.9863, 0.1651, -2.891e-08, -0.4076, 0.5792, -0.706, -1.343e-09, 0.7518, -0.6594, -0.4187, 0.5458, -0.7258, -0.4076, 0.5792, -0.706, -0.4187, 0.5458, -0.7258, -0.7064, 0.5792, -0.407, -1.343e-09, 0.7518, -0.6594, 0.0, 0.5099, -0.8602, -0.4187, 0.5458, -0.7258, -0.7064, 0.5792, -0.407, -0.7258, 0.5458, -0.4187, -0.9863, 0.1651, -2.891e-08, -0.7064, 0.5792, -0.407, -0.4187, 0.5458, -0.7258, -0.7258, 0.5458, -0.4187, -0.9863, 0.1651, -2.891e-08, -0.7258, 0.5458, -0.4187, -0.9262, 0.377, 1.062e-08, -0.4187, 0.5458, -0.7258, 0.0, 0.5099, -0.8602, -0.4872, 0.227, -0.8433, -0.4187, 0.5458, -0.7258, -0.4872, 0.227, -0.8433, -0.7258, 0.5458, -0.4187, 0.0, 0.5099, -0.8602, -2.568e-09, 0.2524, -0.9676, -0.4872, 0.227, -0.8433, -0.7258, 0.5458, -0.4187, -0.8433, 0.2269, -0.4872, -0.9262, 0.377, 1.062e-08, -0.7258, 0.5458, -0.4187, -0.4872, 0.227, -0.8433, -0.8433, 0.2269, -0.4872, -0.9262, 0.377, 1.062e-08, -0.8433, 0.2269, -0.4872, -0.9998, -0.01893, 5.026e-09, -0.4872, 0.227, -0.8433, -2.568e-09, 0.2524, -0.9676, -0.4995, -0.02944, -0.8658, -0.4872, 0.227, -0.8433, -0.4995, -0.02944, -0.8658, -0.8433, 0.2269, -0.4872, -2.568e-09, 0.2524, -0.9676, -2.481e-09, -0.0206, -0.9998, -0.4995, -0.02944, -0.8658, -0.8433, 0.2269, -0.4872, -0.8658, -0.0294, -0.4995, -0.9998, -0.01893, 5.026e-09, -0.8433, 0.2269, -0.4872, -0.4995, -0.02944, -0.8658, -0.8658, -0.0294, -0.4995, -0.9998, -0.01893, 5.026e-09, -0.8658, -0.0294, -0.4995, -0.9518, -0.3067, 7.708e-09, -0.4995, -0.02944, -0.8658, -2.481e-09, -0.0206, -0.9998, -0.4792, -0.2816, -0.8313, -0.4995, -0.02944, -0.8658, -0.4792, -0.2816, -0.8313, -0.8658, -0.0294, -0.4995, -2.481e-09, -0.0206, -0.9998, 2.393e-09, -0.1781, -0.984, -0.4792, -0.2816, -0.8313, -0.8658, -0.0294, -0.4995, -0.8313, -0.2817, -0.4792, -0.9518, -0.3067, 7.708e-09, -0.8658, -0.0294, -0.4995, -0.4792, -0.2816, -0.8313, -0.8313, -0.2817, -0.4792, -0.9518, -0.3067, 7.708e-09, -0.8313, -0.2817, -0.4792, -0.845, -0.5347, 1.244e-08, -0.4792, -0.2816, -0.8313, 2.393e-09, -0.1781, -0.984, -0.4539, -0.4187, -0.7865, -0.4792, -0.2816, -0.8313, -0.4539, -0.4187, -0.7865, -0.8313, -0.2817, -0.4792, 2.393e-09, -0.1781, -0.984, 3.192e-09, -0.6871, -0.7265, -0.4539, -0.4187, -0.7865, -0.4539, -0.4187, -0.7865, 3.192e-09, -0.6871, -0.7265, -0.2889, -0.8157, -0.5011, -0.8313, -0.2817, -0.4792, -0.7865, -0.4187, -0.4539, -0.845, -0.5347, 1.244e-08, -0.8313, -0.2817, -0.4792, -0.4539, -0.4187, -0.7865, -0.7865, -0.4187, -0.4539, -0.4539, -0.4187, -0.7865, -0.2889, -0.8157, -0.5011, -0.7865, -0.4187, -0.4539, -0.845, -0.5347, 1.244e-08, -0.7865, -0.4187, -0.4539, -0.7694, -0.6388, -2.158e-08, -0.7865, -0.4187, -0.4539, -0.2889, -0.8157, -0.5011, -0.5013, -0.8152, -0.29, -0.7865, -0.4187, -0.4539, -0.5013, -0.8152, -0.29, -0.7694, -0.6388, -2.158e-08, -0.7694, -0.6388, -2.158e-08, -0.5013, -0.8152, -0.29, -0.5597, -0.8235, 0.09294, 3.192e-09, -0.6871, -0.7265, 1.564e-05, -0.9045, 0.4264, -0.2889, -0.8157, -0.5011, 1.564e-05, -0.9045, 0.4264, 0.2112, -0.9073, 0.3637, -0.2889, -0.8157, -0.5011, 1.564e-05, -0.9045, 0.4264, 3.656e-05, -0.9242, 0.3818, 0.2112, -0.9073, 0.3637, -0.2889, -0.8157, -0.5011, 0.2112, -0.9073, 0.3637, -0.5013, -0.8152, -0.29, 3.656e-05, -0.9242, 0.3818, 0.3637, -0.9073, 0.2112, 0.2112, -0.9073, 0.3637, 0.2112, -0.9073, 0.3637, 0.3637, -0.9073, 0.2112, -0.5013, -0.8152, -0.29, 3.656e-05, -0.9242, 0.3818, 0.2301, -0.9601, 0.1588, 0.3637, -0.9073, 0.2112, -0.5013, -0.8152, -0.29, 0.3637, -0.9073, 0.2112, -0.5597, -0.8235, 0.09294, 0.2301, -0.9601, 0.1588, -0.5597, -0.8235, 0.09294, 0.3637, -0.9073, 0.2112, -0.1423, -0.723, 0.6761, -0.29, -0.8155, 0.5009, -0.1627, -0.9451, -0.2835, -0.29, -0.8155, 0.5009, 0.2112, -0.9073, -0.3637, -0.1627, -0.9451, -0.2835, -0.29, -0.8155, 0.5009, -0.5007, -0.8158, 0.2892, 0.2112, -0.9073, -0.3637, -0.1627, -0.9451, -0.2835, 0.2112, -0.9073, -0.3637, 3.656e-05, -0.9242, 0.3818, -0.5007, -0.8158, 0.2892, 0.3637, -0.9073, -0.2112, 0.2112, -0.9073, -0.3637, 0.2112, -0.9073, -0.3637, 0.3637, -0.9073, -0.2112, 3.656e-05, -0.9242, 0.3818, -0.5007, -0.8158, 0.2892, -0.5597, -0.8235, 0.09294, 0.3637, -0.9073, -0.2112, 3.656e-05, -0.9242, 0.3818, 0.3637, -0.9073, -0.2112, 0.2301, -0.9601, 0.1588, -0.5597, -0.8235, 0.09294, 0.2301, -0.9601, 0.1588, 0.3637, -0.9073, -0.2112])] * 3)])
arm_armature = bpy.data.armatures.new('Armature')  # bones are not reproduced

# ---- objects
ob_twnobj_village_hatenopot_a_m_act_01 = bpy.data.objects.new('TwnObj_Village_HatenoPot_A_M_Act_01', arm_armature)
ob_root__mt_cmntex_etc_hatenopot_a = bpy.data.objects.new('Root__Mt_CmnTex_Etc_HatenoPot_A', me_root__mt_cmntex_etc_hatenopot_a)

# ---- transforms, parenting, visibility, modifiers, constraints
ob_twnobj_village_hatenopot_a_m_act_01.location = (0.0, 0.0, 0.0)
ob_twnobj_village_hatenopot_a_m_act_01.rotation_euler = (1.571, -0.0, 0.0)
ob_root__mt_cmntex_etc_hatenopot_a.parent = ob_twnobj_village_hatenopot_a_m_act_01
ob_root__mt_cmntex_etc_hatenopot_a.location = (0.0, 0.0, 0.0)
_vg = ob_root__mt_cmntex_etc_hatenopot_a.vertex_groups.new(name='Root')
_vg.add([0, 1, 2, 3, 4, 5, 6, 7, 8, 9, 10, 11, 12, 13, 14, 15, 16, 17, 18, 19, 20, 21, 22, 23, 24, 25, 26, 27, 28, 29, 30, 31, 32, 33, 34, 35, 36, 37, 38, 39, 40, 41, 42, 43, 44, 45, 46, 47, 48, 49, 50, 51, 52, 53, 54, 55, 56, 57, 58, 59, 60, 61, 62, 63, 64, 65, 66, 67, 68, 69, 70, 71, 72, 73, 74, 75, 76, 77, 78, 79, 80, 81, 82, 83, 84, 85, 86, 87, 88, 89, 90, 91, 92, 93, 94, 95, 96, 97, 98, 99, 100, 101, 102, 103, 104, 105, 106, 107, 108, 109, 110, 111, 112, 113, 114, 115, 116, 117, 118, 119, 120, 121, 122, 123, 124, 125, 126, 127, 128, 129, 130, 131, 132, 133, 134, 135, 136, 137, 138, 139, 140, 141, 142, 143, 144, 145, 146, 147, 148, 149, 150, 151, 152, 153, 154, 155, 156, 157, 158, 159, 160, 161, 162, 163, 164, 165, 166, 167, 168, 169, 170, 171, 172, 173, 174, 175, 176, 177, 178, 179, 180, 181, 182, 183, 184, 185, 186, 187, 188, 189, 190, 191, 192], 1.0, 'REPLACE')
_m = ob_root__mt_cmntex_etc_hatenopot_a.modifiers.new('Armature', 'ARMATURE')
_m.object = ob_twnobj_village_hatenopot_a_m_act_01

# ---- collection membership
col_twnobj_village_hatenopot_a_m_act_01.objects.link(ob_twnobj_village_hatenopot_a_m_act_01)
col_twnobj_village_hatenopot_a_m_act_01.objects.link(ob_root__mt_cmntex_etc_hatenopot_a)

# ---- scene / render settings (as saved in the file)
scene.frame_start = 1; scene.frame_end = 250; scene.frame_set(1)
scene.render.engine = 'BLENDER_EEVEE_NEXT'
scene.cycles.sampling_pattern = 'TABULATED_SOBOL'
scene.view_settings.view_transform = 'Filmic'
bpy.context.view_layer.update()

# ---- added for rendering (the .blend has no active camera and no usable light): camera, sun
cam_auto = bpy.data.cameras.new('AutoCamera')
cam_auto.lens = 50.0
cam_auto.sensor_width = 36.0
cam_auto.clip_end = 1000.0
ob_auto_camera = bpy.data.objects.new('AutoCamera', cam_auto)
scene.collection.objects.link(ob_auto_camera)
ob_auto_camera.location = (1.4534, -1.74725, 1.65011)
ob_auto_camera.rotation_euler = (1.09748, -7.21219e-08, 0.694738)
scene.camera = ob_auto_camera
light_auto_sun = bpy.data.lights.new('AutoSun', 'SUN')
light_auto_sun.energy = 3.0
light_auto_sun.angle = 0.0523599
ob_auto_sun = bpy.data.objects.new('AutoSun', light_auto_sun)
scene.collection.objects.link(ob_auto_sun)
ob_auto_sun.rotation_euler = (0.872665, 0.174533, 0.523599)
bpy.context.view_layer.update()

